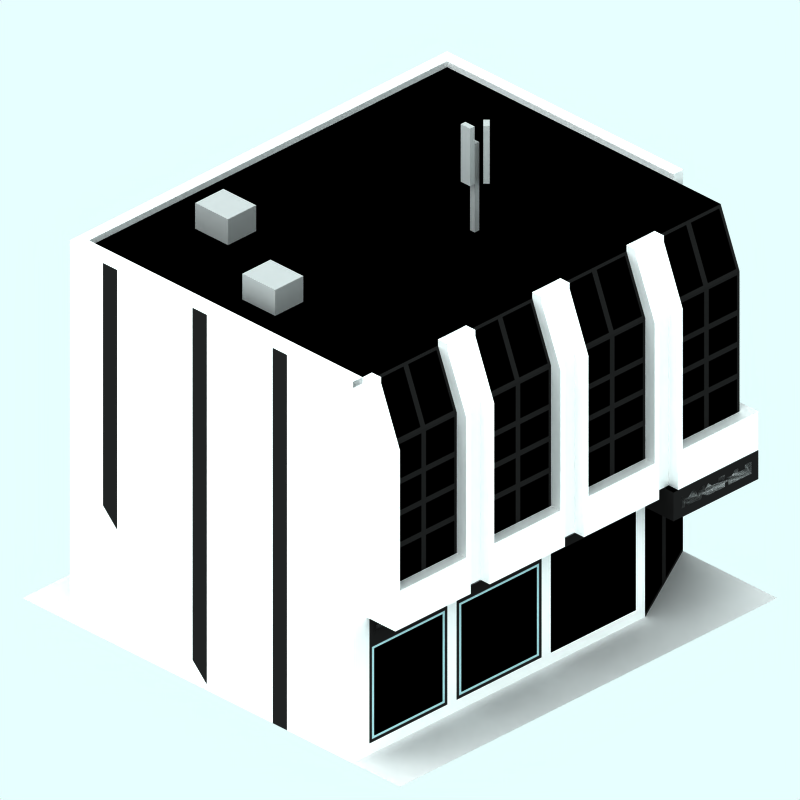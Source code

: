 # Source: 80-shop-offices-snow.blend  (saved by Blender 2.48.1; exported with 4.5.12 LTS)
import bpy
from mathutils import Matrix  # noqa: F401  (used for matrix-valued properties, if any)

bpy.ops.wm.read_factory_settings(use_empty=True)
scene = bpy.context.scene
scene.name = 'Scene'

# ---- collections
col_collection_1 = bpy.data.collections.new('Collection 1'); scene.collection.children.link(col_collection_1)
col_collection_2 = bpy.data.collections.new('Collection 2'); scene.collection.children.link(col_collection_2)
col_collection_2.hide_render = True
col_collection_2.hide_viewport = True
col_collection_3 = bpy.data.collections.new('Collection 3'); scene.collection.children.link(col_collection_3)
col_collection_4 = bpy.data.collections.new('Collection 4'); scene.collection.children.link(col_collection_4)
col_collection_4.hide_render = True
col_collection_4.hide_viewport = True

# ---- materials (node trees are filled in below, after node groups)
mat_frame = bpy.data.materials.new('Frame')
mat_frame.alpha_threshold = 0.0
mat_frame.preview_render_type = 'CUBE'
mat_frame.diffuse_color = (0.1, 0.09901, 0.09901, 1.0)
mat_frame.specular_color = (1.0, 0.9999, 0.9999)
mat_frame.roughness = 0.5
mat_frame.line_color = (0.0, 0.0, 0.0, 1.0)
mat_maincolour1 = bpy.data.materials.new('MainColour1')
mat_maincolour1.alpha_threshold = 0.0
mat_maincolour1.preview_render_type = 'CUBE'
mat_maincolour1.diffuse_color = (0.6, 0.5999, 0.5999, 1.0)
mat_maincolour1.specular_color = (1.0, 0.9999, 0.9999)
mat_maincolour1.roughness = 0.5
mat_maincolour1.line_color = (0.0, 0.0, 0.0, 1.0)
mat_interior = bpy.data.materials.new('Interior')
mat_interior.alpha_threshold = 0.0
mat_interior.preview_render_type = 'CUBE'
mat_interior.diffuse_color = (0.0001, 9.999e-05, 9.999e-05, 1.0)
mat_interior.specular_color = (1.0, 0.9999, 0.9999)
mat_interior.roughness = 0.5
mat_interior.line_color = (0.0, 0.0, 0.0, 1.0)
mat_blue_flower = bpy.data.materials.new('Blue-Flower')
mat_blue_flower.alpha_threshold = 0.0
mat_blue_flower.preview_render_type = 'FLAT'
mat_blue_flower.diffuse_color = (0.7974, 0.7974, 0.7974, 1.0)
mat_blue_flower.roughness = 0.5
mat_blue_flower.line_color = (0.0, 0.0, 0.0, 1.0)
mat_windowframe = bpy.data.materials.new('WindowFrame')
mat_windowframe.alpha_threshold = 0.0
mat_windowframe.preview_render_type = 'CUBE'
mat_windowframe.diffuse_color = (0.602, 0.7505, 0.768, 1.0)
mat_windowframe.specular_color = (1.0, 0.9999, 0.9999)
mat_windowframe.roughness = 0.5
mat_windowframe.line_color = (0.0, 0.0, 0.0, 1.0)
mat_feltroof = bpy.data.materials.new('FeltRoof')
mat_feltroof.alpha_threshold = 0.0
mat_feltroof.preview_render_type = 'FLAT'
mat_feltroof.diffuse_color = (0.0001, 9.999e-05, 9.999e-05, 1.0)
mat_feltroof.specular_color = (0.3765, 0.37, 0.37)
mat_feltroof.roughness = 0.5
mat_feltroof.line_color = (0.0, 0.0, 0.0, 1.0)
mat_pavement = bpy.data.materials.new('Pavement')
mat_pavement.alpha_threshold = 0.0
mat_pavement.preview_render_type = 'CUBE'
mat_pavement.diffuse_color = (0.8111, 0.8031, 0.8031, 1.0)
mat_pavement.specular_color = (1.0, 0.9999, 0.9999)
mat_pavement.roughness = 0.5
mat_pavement.line_color = (0.0, 0.0, 0.0, 1.0)
mat_brick = bpy.data.materials.new('Brick')
mat_brick.alpha_threshold = 0.0
mat_brick.preview_render_type = 'CUBE'
mat_brick.diffuse_color = (0.9216, 0.9215, 0.9215, 1.0)
mat_brick.specular_color = (1.0, 0.9999, 0.9999)
mat_brick.roughness = 0.5
mat_brick.line_color = (0.0, 0.0, 0.0, 1.0)
mat_brick_001 = bpy.data.materials.new('Brick.001')
mat_brick_001.alpha_threshold = 0.0
mat_brick_001.preview_render_type = 'CUBE'
mat_brick_001.diffuse_color = (0.9216, 0.9215, 0.9215, 1.0)
mat_brick_001.specular_color = (1.0, 0.9999, 0.9999)
mat_brick_001.roughness = 0.5
mat_brick_001.line_color = (0.0, 0.0, 0.0, 1.0)
mat_transparent = bpy.data.materials.new('Transparent')
mat_transparent.alpha_threshold = 0.0
mat_transparent.preview_render_type = 'FLAT'
mat_transparent.roughness = 0.5

# ---- material node trees

# ---- world
world_world = bpy.data.worlds.new('World'); scene.world = world_world
world_world.color = (0.9059, 1.0, 1.0)
world_world.use_sun_shadow = False
world_world.sun_shadow_jitter_overblur = 0.0
world_world.cycles.sampling_method = 'MANUAL'
world_world.cycles.sample_map_resolution = 256

# ---- cameras
cam_camera_001 = bpy.data.cameras.new('Camera.001')
cam_camera_001.type = 'ORTHO'
cam_camera_001.passepartout_alpha = 0.2
cam_camera_001.clip_end = 100.0
cam_camera_001.lens = 35.0
cam_camera_001.ortho_scale = 12.0
cam_camera_001.display_size = 5.91
cam_camera_001.show_passepartout = False
cam_camera_001.show_safe_areas = True
cam_camera_001.dof.focus_distance = 0.0
cam_camera_001.dof.aperture_fstop = 128.0

# ---- lights
light_lamp = bpy.data.lights.new('Lamp', 'SUN')
light_lamp.transmission_factor = 0.0
light_lamp.angle = 1.571
light_lamp.energy = 0.025
light_lamp.shadow_buffer_clip_start = 0.5
light_lamp.shadow_soft_size = 1.0
light_lamp.shadow_cascade_max_distance = 1000.0
light_lamp.cycles.use_multiple_importance_sampling = False

# ---- meshes
me_plane_068 = bpy.data.meshes.new('Plane.068')
me_plane_068.from_pydata([(-2.0, 6.5, 4.0), (-2.0, -2.384e-07, 4.0), (-2.3, -1.192e-07, 4.0), (-2.3, 6.5, 4.0)], [], [(0, 3, 2, 1)])
me_plane_068.materials.append(mat_frame)
me_plane_068.use_remesh_preserve_volume = False
me_plane_068.use_remesh_preserve_attributes = False
me_plane_068.use_mirror_vertex_groups = False
me_plane_068.update()
me_plane_067 = bpy.data.meshes.new('Plane.067')
me_plane_067.from_pydata([(-0.1, 6.5, 4.0), (-0.1, -2.384e-07, 4.0), (-0.4, -1.192e-07, 4.0), (-0.4, 6.5, 4.0)], [], [(0, 3, 2, 1)])
me_plane_067.materials.append(mat_frame)
me_plane_067.use_remesh_preserve_volume = False
me_plane_067.use_remesh_preserve_attributes = False
me_plane_067.use_mirror_vertex_groups = False
me_plane_067.update()
me_cube_004 = bpy.data.meshes.new('Cube.004')
me_cube_004.from_pydata([(-1.7, 6.95, -2.05), (-1.7, 6.45, -2.05), (-2.3, 6.45, -2.05), (-2.3, 6.95, -2.05), (-1.7, 6.95, -1.35), (-1.7, 6.45, -1.35), (-2.3, 6.45, -1.35), (-2.3, 6.95, -1.35)], [], [(0, 1, 2, 3), (4, 7, 6, 5), (0, 4, 5, 1), (1, 5, 6, 2), (2, 6, 7, 3), (4, 0, 3, 7)])
me_cube_004.materials.append(mat_maincolour1)
me_cube_004.use_remesh_preserve_volume = False
me_cube_004.use_remesh_preserve_attributes = False
me_cube_004.use_mirror_vertex_groups = False
me_cube_004.update()
me_cube_003 = bpy.data.meshes.new('Cube.003')
me_cube_003.from_pydata([(-2.7, 6.95, -0.05), (-2.7, 6.45, -0.05), (-3.3, 6.45, -0.05), (-3.3, 6.95, -0.05), (-2.7, 6.95, 0.65), (-2.7, 6.45, 0.65), (-3.3, 6.45, 0.65), (-3.3, 6.95, 0.65)], [], [(0, 1, 2, 3), (4, 7, 6, 5), (0, 4, 5, 1), (1, 5, 6, 2), (2, 6, 7, 3), (4, 0, 3, 7)])
me_cube_003.materials.append(mat_maincolour1)
me_cube_003.use_remesh_preserve_volume = False
me_cube_003.use_remesh_preserve_attributes = False
me_cube_003.use_mirror_vertex_groups = False
me_cube_003.update()
me_plane_066 = bpy.data.meshes.new('Plane.066')
me_plane_066.from_pydata([(2.101, 1.502, 3.001), (2.101, 0.00184, 3.001), (1.101, 0.00184, 3.001), (1.101, 1.502, 3.001)], [], [(0, 3, 2, 1)])
me_plane_066.materials.append(mat_frame)
me_plane_066.use_remesh_preserve_volume = False
me_plane_066.use_remesh_preserve_attributes = False
me_plane_066.use_mirror_vertex_groups = False
me_plane_066.update()
me_plane_065 = bpy.data.meshes.new('Plane.065')
me_plane_065.from_pydata([(3.201, 1.502, 3.001), (3.201, 0.00184, 3.001), (2.201, 0.00184, 3.001), (2.201, 1.502, 3.001)], [], [(0, 3, 2, 1)])
me_plane_065.materials.append(mat_frame)
me_plane_065.use_remesh_preserve_volume = False
me_plane_065.use_remesh_preserve_attributes = False
me_plane_065.use_mirror_vertex_groups = False
me_plane_065.update()
me_plane_064 = bpy.data.meshes.new('Plane.064')
me_plane_064.from_pydata([(-2.499, 1.502, 3.001), (-2.499, 0.00184, 3.001), (-3.499, 0.00184, 3.001), (-3.499, 1.502, 3.001)], [], [(0, 3, 2, 1)])
me_plane_064.materials.append(mat_frame)
me_plane_064.use_remesh_preserve_volume = False
me_plane_064.use_remesh_preserve_attributes = False
me_plane_064.use_mirror_vertex_groups = False
me_plane_064.update()
me_plane_063 = bpy.data.meshes.new('Plane.063')
me_plane_063.from_pydata([(3.6, 3.7, -3.0), (2.9, 3.7, -3.0), (3.55, 3.65, -3.0), (2.95, 3.65, -3.0), (3.6, 3.0, -3.0), (3.55, 3.05, -3.0), (2.95, 3.05, -3.0), (2.25, 3.05, -3.0), (2.2, 3.0, -3.0), (2.25, 3.65, -3.0), (2.2, 3.7, -3.0), (2.85, 3.05, -3.0), (2.9, 3.0, -3.0), (2.85, 3.65, -3.0), (2.85, 5.45, -3.0), (2.85, 4.85, -3.0), (2.25, 5.45, -3.0), (2.2, 4.8, -3.0), (2.25, 4.85, -3.0), (2.95, 4.85, -3.0), (3.55, 4.85, -3.0), (3.6, 4.8, -3.0), (2.95, 5.45, -3.0), (3.55, 5.45, -3.0), (2.9, 5.5, -3.0), (3.6, 5.5, -3.0), (2.9, 4.8, -3.0), (3.55, 4.75, -3.0), (2.95, 4.75, -3.0), (3.55, 4.3, -3.0), (2.95, 4.3, -3.0), (2.25, 4.3, -3.0), (2.25, 4.75, -3.0), (2.85, 4.3, -3.0), (2.85, 4.75, -3.0), (2.85, 4.2, -3.0), (2.85, 3.75, -3.0), (2.2, 4.25, -3.0), (2.25, 4.2, -3.0), (2.25, 3.75, -3.0), (2.95, 3.75, -3.0), (3.55, 3.75, -3.0), (2.95, 4.2, -3.0), (3.55, 4.2, -3.0), (2.9, 4.25, -3.0), (3.6, 4.25, -3.0), (3.6, 6.5, -3.0), (2.9, 6.5, -3.0), (3.55, 6.45, -3.0), (2.95, 6.45, -3.0), (3.55, 5.55, -3.0), (2.95, 5.55, -3.0), (2.25, 5.55, -3.0), (2.2, 5.5, -3.0), (2.25, 6.45, -3.0), (2.2, 6.5, -3.0), (2.85, 5.55, -3.0), (2.85, 6.45, -3.0)], [], [(0, 1, 3, 2), (4, 0, 2, 5), (5, 6, 12, 4), (1, 12, 6, 3), (9, 10, 8, 7), (1, 13, 11, 12), (9, 13, 1, 10), (7, 8, 12, 11), (18, 17, 26, 15), (16, 14, 24, 53), (24, 14, 15, 26), (16, 53, 17, 18), (24, 26, 19, 22), (20, 19, 26, 21), (23, 20, 21, 25), (25, 24, 22, 23), (21, 26, 28, 27), (27, 29, 45, 21), (29, 30, 44, 45), (26, 44, 30, 28), (32, 17, 37, 31), (26, 34, 33, 44), (32, 34, 26, 17), (31, 37, 44, 33), (39, 10, 1, 36), (38, 35, 44, 37), (44, 35, 36, 1), (38, 37, 10, 39), (44, 1, 40, 42), (1, 0, 41, 40), (0, 45, 43, 41), (45, 44, 42, 43), (46, 47, 49, 48), (48, 50, 25, 46), (50, 51, 24, 25), (47, 24, 51, 49), (54, 55, 53, 52), (47, 57, 56, 24), (54, 57, 47, 55), (52, 53, 24, 56), (9, 7, 11, 13), (38, 39, 36, 35), (32, 31, 33, 34), (16, 18, 15, 14), (54, 52, 56, 57), (2, 3, 6, 5), (43, 42, 40, 41), (27, 28, 30, 29), (23, 22, 19, 20), (48, 49, 51, 50)])
me_plane_063.polygons.foreach_set('material_index', [1, 1, 1, 1, 1, 1, 1, 1, 1, 1, 1, 1, 1, 1, 1, 1, 1, 1, 1, 1, 1, 1, 1, 1, 1, 1, 1, 1, 1, 1, 1, 1, 1, 1, 1, 1, 1, 1, 1, 1, 0, 0, 0, 0, 0, 0, 0, 0, 0, 0])
me_plane_063.materials.append(mat_interior)
me_plane_063.materials.append(mat_frame)
me_plane_063.use_remesh_preserve_volume = False
me_plane_063.use_remesh_preserve_attributes = False
me_plane_063.use_mirror_vertex_groups = False
me_plane_063.update()
me_plane_062 = bpy.data.meshes.new('Plane.062')
me_plane_062.from_pydata([(1.6, 3.7, -3.0), (0.9, 3.7, -3.0), (1.55, 3.65, -3.0), (0.95, 3.65, -3.0), (1.6, 3.0, -3.0), (1.55, 3.05, -3.0), (0.95, 3.05, -3.0), (0.25, 3.05, -3.0), (0.2, 3.0, -3.0), (0.25, 3.65, -3.0), (0.2, 3.7, -3.0), (0.85, 3.05, -3.0), (0.9, 3.0, -3.0), (0.85, 3.65, -3.0), (0.85, 5.45, -3.0), (0.85, 4.85, -3.0), (0.25, 5.45, -3.0), (0.2, 4.8, -3.0), (0.25, 4.85, -3.0), (0.95, 4.85, -3.0), (1.55, 4.85, -3.0), (1.6, 4.8, -3.0), (0.95, 5.45, -3.0), (1.55, 5.45, -3.0), (0.9, 5.5, -3.0), (1.6, 5.5, -3.0), (0.9, 4.8, -3.0), (1.55, 4.75, -3.0), (0.95, 4.75, -3.0), (1.55, 4.3, -3.0), (0.95, 4.3, -3.0), (0.25, 4.3, -3.0), (0.25, 4.75, -3.0), (0.85, 4.3, -3.0), (0.85, 4.75, -3.0), (0.85, 4.2, -3.0), (0.85, 3.75, -3.0), (0.2, 4.25, -3.0), (0.25, 4.2, -3.0), (0.25, 3.75, -3.0), (0.95, 3.75, -3.0), (1.55, 3.75, -3.0), (0.95, 4.2, -3.0), (1.55, 4.2, -3.0), (0.9, 4.25, -3.0), (1.6, 4.25, -3.0), (1.6, 6.5, -3.0), (0.9, 6.5, -3.0), (1.55, 6.45, -3.0), (0.95, 6.45, -3.0), (1.55, 5.55, -3.0), (0.95, 5.55, -3.0), (0.25, 5.55, -3.0), (0.2, 5.5, -3.0), (0.25, 6.45, -3.0), (0.2, 6.5, -3.0), (0.85, 5.55, -3.0), (0.85, 6.45, -3.0)], [], [(0, 1, 3, 2), (4, 0, 2, 5), (5, 6, 12, 4), (1, 12, 6, 3), (9, 10, 8, 7), (1, 13, 11, 12), (9, 13, 1, 10), (7, 8, 12, 11), (18, 17, 26, 15), (16, 14, 24, 53), (24, 14, 15, 26), (16, 53, 17, 18), (24, 26, 19, 22), (20, 19, 26, 21), (23, 20, 21, 25), (25, 24, 22, 23), (21, 26, 28, 27), (27, 29, 45, 21), (29, 30, 44, 45), (26, 44, 30, 28), (32, 17, 37, 31), (26, 34, 33, 44), (32, 34, 26, 17), (31, 37, 44, 33), (39, 10, 1, 36), (38, 35, 44, 37), (44, 35, 36, 1), (38, 37, 10, 39), (44, 1, 40, 42), (1, 0, 41, 40), (0, 45, 43, 41), (45, 44, 42, 43), (46, 47, 49, 48), (48, 50, 25, 46), (50, 51, 24, 25), (47, 24, 51, 49), (54, 55, 53, 52), (47, 57, 56, 24), (54, 57, 47, 55), (52, 53, 24, 56), (9, 7, 11, 13), (38, 39, 36, 35), (32, 31, 33, 34), (16, 18, 15, 14), (54, 52, 56, 57), (2, 3, 6, 5), (43, 42, 40, 41), (27, 28, 30, 29), (23, 22, 19, 20), (48, 49, 51, 50)])
me_plane_062.polygons.foreach_set('material_index', [1, 1, 1, 1, 1, 1, 1, 1, 1, 1, 1, 1, 1, 1, 1, 1, 1, 1, 1, 1, 1, 1, 1, 1, 1, 1, 1, 1, 1, 1, 1, 1, 1, 1, 1, 1, 1, 1, 1, 1, 0, 0, 0, 0, 0, 0, 0, 0, 0, 0])
me_plane_062.materials.append(mat_interior)
me_plane_062.materials.append(mat_frame)
me_plane_062.use_remesh_preserve_volume = False
me_plane_062.use_remesh_preserve_attributes = False
me_plane_062.use_mirror_vertex_groups = False
me_plane_062.update()
me_plane_061 = bpy.data.meshes.new('Plane.061')
me_plane_061.from_pydata([(-2.4, 3.7, -3.0), (-3.1, 3.7, -3.0), (-2.45, 3.65, -3.0), (-3.05, 3.65, -3.0), (-2.4, 3.0, -3.0), (-2.45, 3.05, -3.0), (-3.05, 3.05, -3.0), (-3.75, 3.05, -3.0), (-3.8, 3.0, -3.0), (-3.75, 3.65, -3.0), (-3.8, 3.7, -3.0), (-3.15, 3.05, -3.0), (-3.1, 3.0, -3.0), (-3.15, 3.65, -3.0), (-3.15, 5.45, -3.0), (-3.15, 4.85, -3.0), (-3.75, 5.45, -3.0), (-3.8, 4.8, -3.0), (-3.75, 4.85, -3.0), (-3.05, 4.85, -3.0), (-2.45, 4.85, -3.0), (-2.4, 4.8, -3.0), (-3.05, 5.45, -3.0), (-2.45, 5.45, -3.0), (-3.1, 5.5, -3.0), (-2.4, 5.5, -3.0), (-3.1, 4.8, -3.0), (-2.45, 4.75, -3.0), (-3.05, 4.75, -3.0), (-2.45, 4.3, -3.0), (-3.05, 4.3, -3.0), (-3.75, 4.3, -3.0), (-3.75, 4.75, -3.0), (-3.15, 4.3, -3.0), (-3.15, 4.75, -3.0), (-3.15, 4.2, -3.0), (-3.15, 3.75, -3.0), (-3.8, 4.25, -3.0), (-3.75, 4.2, -3.0), (-3.75, 3.75, -3.0), (-3.05, 3.75, -3.0), (-2.45, 3.75, -3.0), (-3.05, 4.2, -3.0), (-2.45, 4.2, -3.0), (-3.1, 4.25, -3.0), (-2.4, 4.25, -3.0), (-2.4, 6.5, -3.0), (-3.1, 6.5, -3.0), (-2.45, 6.45, -3.0), (-3.05, 6.45, -3.0), (-2.45, 5.55, -3.0), (-3.05, 5.55, -3.0), (-3.75, 5.55, -3.0), (-3.8, 5.5, -3.0), (-3.75, 6.45, -3.0), (-3.8, 6.5, -3.0), (-3.15, 5.55, -3.0), (-3.15, 6.45, -3.0)], [], [(0, 1, 3, 2), (4, 0, 2, 5), (5, 6, 12, 4), (1, 12, 6, 3), (9, 10, 8, 7), (1, 13, 11, 12), (9, 13, 1, 10), (7, 8, 12, 11), (18, 17, 26, 15), (16, 14, 24, 53), (24, 14, 15, 26), (16, 53, 17, 18), (24, 26, 19, 22), (20, 19, 26, 21), (23, 20, 21, 25), (25, 24, 22, 23), (21, 26, 28, 27), (27, 29, 45, 21), (29, 30, 44, 45), (26, 44, 30, 28), (32, 17, 37, 31), (26, 34, 33, 44), (32, 34, 26, 17), (31, 37, 44, 33), (39, 10, 1, 36), (38, 35, 44, 37), (44, 35, 36, 1), (38, 37, 10, 39), (44, 1, 40, 42), (1, 0, 41, 40), (0, 45, 43, 41), (45, 44, 42, 43), (46, 47, 49, 48), (48, 50, 25, 46), (50, 51, 24, 25), (47, 24, 51, 49), (54, 55, 53, 52), (47, 57, 56, 24), (54, 57, 47, 55), (52, 53, 24, 56), (9, 7, 11, 13), (38, 39, 36, 35), (32, 31, 33, 34), (16, 18, 15, 14), (54, 52, 56, 57), (2, 3, 6, 5), (43, 42, 40, 41), (27, 28, 30, 29), (23, 22, 19, 20), (48, 49, 51, 50)])
me_plane_061.polygons.foreach_set('material_index', [1, 1, 1, 1, 1, 1, 1, 1, 1, 1, 1, 1, 1, 1, 1, 1, 1, 1, 1, 1, 1, 1, 1, 1, 1, 1, 1, 1, 1, 1, 1, 1, 1, 1, 1, 1, 1, 1, 1, 1, 0, 0, 0, 0, 0, 0, 0, 0, 0, 0])
me_plane_061.materials.append(mat_interior)
me_plane_061.materials.append(mat_frame)
me_plane_061.use_remesh_preserve_volume = False
me_plane_061.use_remesh_preserve_attributes = False
me_plane_061.use_mirror_vertex_groups = False
me_plane_061.update()
me_plane_060 = bpy.data.meshes.new('Plane.060')
me_plane_060.from_pydata([(-0.4, 3.7, -3.0), (-1.1, 3.7, -3.0), (-0.45, 3.65, -3.0), (-1.05, 3.65, -3.0), (-0.4, 3.0, -3.0), (-0.45, 3.05, -3.0), (-1.05, 3.05, -3.0), (-1.75, 3.05, -3.0), (-1.8, 3.0, -3.0), (-1.75, 3.65, -3.0), (-1.8, 3.7, -3.0), (-1.15, 3.05, -3.0), (-1.1, 3.0, -3.0), (-1.15, 3.65, -3.0), (-1.15, 5.45, -3.0), (-1.15, 4.85, -3.0), (-1.75, 5.45, -3.0), (-1.8, 4.8, -3.0), (-1.75, 4.85, -3.0), (-1.05, 4.85, -3.0), (-0.45, 4.85, -3.0), (-0.4, 4.8, -3.0), (-1.05, 5.45, -3.0), (-0.45, 5.45, -3.0), (-1.1, 5.5, -3.0), (-0.4, 5.5, -3.0), (-1.1, 4.8, -3.0), (-0.45, 4.75, -3.0), (-1.05, 4.75, -3.0), (-0.45, 4.3, -3.0), (-1.05, 4.3, -3.0), (-1.75, 4.3, -3.0), (-1.75, 4.75, -3.0), (-1.15, 4.3, -3.0), (-1.15, 4.75, -3.0), (-1.15, 4.2, -3.0), (-1.15, 3.75, -3.0), (-1.8, 4.25, -3.0), (-1.75, 4.2, -3.0), (-1.75, 3.75, -3.0), (-1.05, 3.75, -3.0), (-0.45, 3.75, -3.0), (-1.05, 4.2, -3.0), (-0.45, 4.2, -3.0), (-1.1, 4.25, -3.0), (-0.4, 4.25, -3.0), (-0.4, 6.5, -3.0), (-1.1, 6.5, -3.0), (-0.45, 6.45, -3.0), (-1.05, 6.45, -3.0), (-0.45, 5.55, -3.0), (-1.05, 5.55, -3.0), (-1.75, 5.55, -3.0), (-1.8, 5.5, -3.0), (-1.75, 6.45, -3.0), (-1.8, 6.5, -3.0), (-1.15, 5.55, -3.0), (-1.15, 6.45, -3.0)], [], [(0, 1, 3, 2), (4, 0, 2, 5), (5, 6, 12, 4), (1, 12, 6, 3), (9, 10, 8, 7), (1, 13, 11, 12), (9, 13, 1, 10), (7, 8, 12, 11), (18, 17, 26, 15), (16, 14, 24, 53), (24, 14, 15, 26), (16, 53, 17, 18), (24, 26, 19, 22), (20, 19, 26, 21), (23, 20, 21, 25), (25, 24, 22, 23), (21, 26, 28, 27), (27, 29, 45, 21), (29, 30, 44, 45), (26, 44, 30, 28), (32, 17, 37, 31), (26, 34, 33, 44), (32, 34, 26, 17), (31, 37, 44, 33), (39, 10, 1, 36), (38, 35, 44, 37), (44, 35, 36, 1), (38, 37, 10, 39), (44, 1, 40, 42), (1, 0, 41, 40), (0, 45, 43, 41), (45, 44, 42, 43), (46, 47, 49, 48), (48, 50, 25, 46), (50, 51, 24, 25), (47, 24, 51, 49), (54, 55, 53, 52), (47, 57, 56, 24), (54, 57, 47, 55), (52, 53, 24, 56), (9, 7, 11, 13), (38, 39, 36, 35), (32, 31, 33, 34), (16, 18, 15, 14), (54, 52, 56, 57), (2, 3, 6, 5), (43, 42, 40, 41), (27, 28, 30, 29), (23, 22, 19, 20), (48, 49, 51, 50)])
me_plane_060.polygons.foreach_set('material_index', [1, 1, 1, 1, 1, 1, 1, 1, 1, 1, 1, 1, 1, 1, 1, 1, 1, 1, 1, 1, 1, 1, 1, 1, 1, 1, 1, 1, 1, 1, 1, 1, 1, 1, 1, 1, 1, 1, 1, 1, 0, 0, 0, 0, 0, 0, 0, 0, 0, 0])
me_plane_060.materials.append(mat_interior)
me_plane_060.materials.append(mat_frame)
me_plane_060.use_remesh_preserve_volume = False
me_plane_060.use_remesh_preserve_attributes = False
me_plane_060.use_mirror_vertex_groups = False
me_plane_060.update()
me_plane_059 = bpy.data.meshes.new('Plane.059')
me_plane_059.from_pydata([(-2.075, 2.051, -4.0), (-2.075, 2.263, -4.0), (-2.146, 2.192, -4.0), (-2.217, 2.192, -4.0), (-2.287, 2.263, -4.0), (-2.358, 2.263, -4.0), (-2.428, 2.122, -4.0), (-2.428, 2.192, -4.0), (-2.499, 2.263, -4.0), (-2.57, 2.263, -4.0), (-2.57, 2.192, -4.0), (-2.64, 2.263, -4.0), (-2.711, 2.192, -4.0), (-2.852, 2.192, -4.0), (-2.852, 2.263, -4.0), (-2.993, 2.263, -4.0), (-2.993, 2.192, -4.0), (-3.134, 2.192, -4.0), (-3.205, 2.263, -4.0), (-3.276, 2.263, -4.0), (-3.276, 2.192, -4.0), (-3.417, 2.192, -4.0), (-3.417, 2.263, -4.0), (-3.558, 2.263, -4.0), (-3.558, 2.051, -4.0), (-3.064, 2.051, -4.0), (-3.064, 2.122, -4.0), (-2.993, 2.122, -4.0), (-2.993, 2.051, -4.0), (-2.64, 2.051, -4.0), (-2.499, 2.122, -4.0), (-2.499, 2.051, -4.0), (-2.217, 2.051, -4.0), (-2.146, 2.122, -4.0), (-2.146, 2.051, -4.0)], [], [(22, 23, 24), (21, 22, 24), (18, 19, 20), (17, 18, 20), (14, 15, 16), (13, 14, 16), (10, 11, 12), (8, 9, 10), (7, 8, 10), (4, 5, 6), (3, 4, 6), (0, 1, 2), (20, 21, 24), (17, 20, 24), (16, 17, 24), (13, 16, 24), (12, 13, 24), (10, 12, 24), (26, 10, 24), (7, 10, 26), (6, 7, 26), (2, 3, 6), (33, 2, 6), (0, 2, 33), (33, 6, 26), (25, 26, 24), (33, 26, 27), (30, 27, 28), (33, 27, 30), (29, 30, 28), (33, 30, 31), (32, 33, 31), (0, 33, 34)])
me_plane_059.materials.append(mat_blue_flower)
me_plane_059.use_remesh_preserve_volume = False
me_plane_059.use_remesh_preserve_attributes = False
me_plane_059.use_mirror_vertex_groups = False
me_plane_059.update()
me_plane_058 = bpy.data.meshes.new('Plane.058')
me_plane_058.from_pydata([(-2.375, 2.051, 3.6), (-2.375, 2.263, 3.6), (-2.446, 2.192, 3.6), (-2.517, 2.192, 3.6), (-2.587, 2.263, 3.6), (-2.658, 2.263, 3.6), (-2.728, 2.122, 3.6), (-2.728, 2.192, 3.6), (-2.799, 2.263, 3.6), (-2.87, 2.263, 3.6), (-2.87, 2.192, 3.6), (-2.94, 2.263, 3.6), (-3.011, 2.192, 3.6), (-3.152, 2.192, 3.6), (-3.152, 2.263, 3.6), (-3.293, 2.263, 3.6), (-3.293, 2.192, 3.6), (-3.435, 2.192, 3.6), (-3.505, 2.263, 3.6), (-3.576, 2.263, 3.6), (-3.576, 2.192, 3.6), (-3.717, 2.192, 3.6), (-3.717, 2.263, 3.6), (-3.858, 2.263, 3.6), (-3.858, 2.051, 3.6), (-3.364, 2.051, 3.6), (-3.364, 2.122, 3.6), (-3.293, 2.122, 3.6), (-3.293, 2.051, 3.6), (-2.94, 2.051, 3.6), (-2.799, 2.122, 3.6), (-2.799, 2.051, 3.6), (-2.517, 2.051, 3.6), (-2.446, 2.122, 3.6), (-2.446, 2.051, 3.6)], [], [(22, 23, 24), (21, 22, 24), (18, 19, 20), (17, 18, 20), (14, 15, 16), (13, 14, 16), (10, 11, 12), (8, 9, 10), (7, 8, 10), (4, 5, 6), (3, 4, 6), (0, 1, 2), (20, 21, 24), (17, 20, 24), (16, 17, 24), (13, 16, 24), (12, 13, 24), (10, 12, 24), (26, 10, 24), (7, 10, 26), (6, 7, 26), (2, 3, 6), (33, 2, 6), (0, 2, 33), (33, 6, 26), (25, 26, 24), (33, 26, 27), (30, 27, 28), (33, 27, 30), (29, 30, 28), (33, 30, 31), (32, 33, 31), (0, 33, 34)])
me_plane_058.materials.append(mat_blue_flower)
me_plane_058.use_remesh_preserve_volume = False
me_plane_058.use_remesh_preserve_attributes = False
me_plane_058.use_mirror_vertex_groups = False
me_plane_058.update()
me_plane_057 = bpy.data.meshes.new('Plane.057')
me_plane_057.from_pydata([(-2.2, 1.9, 3.6), (-4.0, 1.9, 3.6), (-2.2, 2.4, 3.6), (-4.0, 2.4, 3.6), (-2.2, 1.9, 3.0), (-2.2, 2.4, 3.0), (-4.0, 1.9, 2.0), (-4.0, 2.4, 2.0)], [], [(1, 0, 2, 3), (2, 0, 4, 5), (1, 3, 7, 6)])
me_plane_057.materials.append(mat_frame)
me_plane_057.use_remesh_preserve_volume = False
me_plane_057.use_remesh_preserve_attributes = False
me_plane_057.use_mirror_vertex_groups = False
me_plane_057.update()
me_plane_031 = bpy.data.meshes.new('Plane.031')
me_plane_031.from_pydata([(-2.0, 3.7, -3.8), (-2.7, 3.7, -3.8), (-2.05, 3.65, -3.8), (-2.65, 3.65, -3.8), (-2.0, 3.0, -3.8), (-2.05, 3.05, -3.8), (-2.65, 3.05, -3.8), (-3.35, 3.05, -3.8), (-3.4, 3.0, -3.8), (-3.35, 3.65, -3.8), (-3.4, 3.7, -3.8), (-2.75, 3.05, -3.8), (-2.7, 3.0, -3.8), (-2.75, 3.65, -3.8), (-2.75, 5.45, -3.8), (-2.75, 4.85, -3.8), (-3.35, 5.45, -3.8), (-3.4, 4.8, -3.8), (-3.35, 4.85, -3.8), (-2.65, 4.85, -3.8), (-2.05, 4.85, -3.8), (-2.0, 4.8, -3.8), (-2.65, 5.45, -3.8), (-2.05, 5.45, -3.8), (-2.7, 5.5, -3.8), (-2.0, 5.5, -3.8), (-2.7, 4.8, -3.8), (-2.05, 4.75, -3.8), (-2.65, 4.75, -3.8), (-2.05, 4.3, -3.8), (-2.65, 4.3, -3.8), (-3.35, 4.3, -3.8), (-3.35, 4.75, -3.8), (-2.75, 4.3, -3.8), (-2.75, 4.75, -3.8), (-2.75, 4.2, -3.8), (-2.75, 3.75, -3.8), (-3.4, 4.25, -3.8), (-3.35, 4.2, -3.8), (-3.35, 3.75, -3.8), (-2.65, 3.75, -3.8), (-2.05, 3.75, -3.8), (-2.65, 4.2, -3.8), (-2.05, 4.2, -3.8), (-2.7, 4.25, -3.8), (-2.0, 4.25, -3.8), (-2.0, 6.5, -3.8), (-2.7, 6.5, -3.8), (-2.05, 6.45, -3.8), (-2.65, 6.45, -3.8), (-2.05, 5.55, -3.8), (-2.65, 5.55, -3.8), (-3.33, 5.55, -3.8), (-3.4, 5.5, -3.8), (-2.97, 6.45, -3.8), (-3.0, 6.5, -3.8), (-2.75, 5.55, -3.8), (-2.75, 6.45, -3.8)], [], [(0, 1, 3, 2), (4, 0, 2, 5), (5, 6, 12, 4), (1, 12, 6, 3), (9, 10, 8, 7), (1, 13, 11, 12), (9, 13, 1, 10), (7, 8, 12, 11), (18, 17, 26, 15), (16, 14, 24, 53), (24, 14, 15, 26), (16, 53, 17, 18), (24, 26, 19, 22), (20, 19, 26, 21), (23, 20, 21, 25), (25, 24, 22, 23), (21, 26, 28, 27), (27, 29, 45, 21), (29, 30, 44, 45), (26, 44, 30, 28), (32, 17, 37, 31), (26, 34, 33, 44), (32, 34, 26, 17), (31, 37, 44, 33), (39, 10, 1, 36), (38, 35, 44, 37), (44, 35, 36, 1), (38, 37, 10, 39), (44, 1, 40, 42), (1, 0, 41, 40), (0, 45, 43, 41), (45, 44, 42, 43), (46, 47, 49, 48), (48, 50, 25, 46), (50, 51, 24, 25), (47, 24, 51, 49), (54, 55, 53, 52), (47, 57, 56, 24), (54, 57, 47, 55), (52, 53, 24, 56), (9, 7, 11, 13), (38, 39, 36, 35), (32, 31, 33, 34), (16, 18, 15, 14), (54, 52, 56, 57), (2, 3, 6, 5), (43, 42, 40, 41), (27, 28, 30, 29), (23, 22, 19, 20), (48, 49, 51, 50)])
me_plane_031.polygons.foreach_set('material_index', [1, 1, 1, 1, 1, 1, 1, 1, 1, 1, 1, 1, 1, 1, 1, 1, 1, 1, 1, 1, 1, 1, 1, 1, 1, 1, 1, 1, 1, 1, 1, 1, 1, 1, 1, 1, 1, 1, 1, 1, 0, 0, 0, 0, 0, 0, 0, 0, 0, 0])
me_plane_031.materials.append(mat_interior)
me_plane_031.materials.append(mat_frame)
me_plane_031.use_remesh_preserve_volume = False
me_plane_031.use_remesh_preserve_attributes = False
me_plane_031.use_mirror_vertex_groups = False
me_plane_031.update()
me_plane_029 = bpy.data.meshes.new('Plane.029')
me_plane_029.from_pydata([(-2.4, 3.7, 3.4), (-3.1, 3.7, 3.4), (-2.45, 3.65, 3.4), (-3.05, 3.65, 3.4), (-2.4, 3.0, 3.4), (-2.45, 3.05, 3.4), (-3.05, 3.05, 3.4), (-3.75, 3.05, 3.4), (-3.8, 3.0, 3.4), (-3.75, 3.65, 3.4), (-3.8, 3.7, 3.4), (-3.15, 3.05, 3.4), (-3.1, 3.0, 3.4), (-3.15, 3.65, 3.4), (-3.15, 5.45, 3.4), (-3.15, 4.85, 3.4), (-3.75, 5.45, 3.4), (-3.8, 4.8, 3.4), (-3.75, 4.85, 3.4), (-3.05, 4.85, 3.4), (-2.45, 4.85, 3.4), (-2.4, 4.8, 3.4), (-3.05, 5.45, 3.4), (-2.45, 5.45, 3.4), (-3.1, 5.5, 3.4), (-2.4, 5.5, 3.4), (-3.1, 4.8, 3.4), (-2.45, 4.75, 3.4), (-3.05, 4.75, 3.4), (-2.45, 4.3, 3.4), (-3.05, 4.3, 3.4), (-3.75, 4.3, 3.4), (-3.75, 4.75, 3.4), (-3.15, 4.3, 3.4), (-3.15, 4.75, 3.4), (-3.15, 4.2, 3.4), (-3.15, 3.75, 3.4), (-3.8, 4.25, 3.4), (-3.75, 4.2, 3.4), (-3.75, 3.75, 3.4), (-3.05, 3.75, 3.4), (-2.45, 3.75, 3.4), (-3.05, 4.2, 3.4), (-2.45, 4.2, 3.4), (-3.1, 4.25, 3.4), (-2.4, 4.25, 3.4), (-2.4, 6.5, 3.0), (-3.1, 6.5, 3.0), (-2.45, 6.45, 3.02), (-3.05, 6.45, 3.02), (-2.45, 5.55, 3.38), (-3.05, 5.55, 3.38), (-3.75, 5.55, 3.38), (-3.8, 5.5, 3.4), (-3.75, 6.45, 3.02), (-3.8, 6.5, 3.0), (-3.15, 5.55, 3.38), (-3.15, 6.45, 3.02)], [], [(0, 1, 3, 2), (4, 0, 2, 5), (5, 6, 12, 4), (1, 12, 6, 3), (9, 10, 8, 7), (1, 13, 11, 12), (9, 13, 1, 10), (7, 8, 12, 11), (18, 17, 26, 15), (16, 14, 24, 53), (24, 14, 15, 26), (16, 53, 17, 18), (24, 26, 19, 22), (20, 19, 26, 21), (23, 20, 21, 25), (25, 24, 22, 23), (21, 26, 28, 27), (27, 29, 45, 21), (29, 30, 44, 45), (26, 44, 30, 28), (32, 17, 37, 31), (26, 34, 33, 44), (32, 34, 26, 17), (31, 37, 44, 33), (39, 10, 1, 36), (38, 35, 44, 37), (44, 35, 36, 1), (38, 37, 10, 39), (44, 1, 40, 42), (1, 0, 41, 40), (0, 45, 43, 41), (45, 44, 42, 43), (46, 47, 49, 48), (48, 50, 25, 46), (50, 51, 24, 25), (47, 24, 51, 49), (54, 55, 53, 52), (47, 57, 56, 24), (54, 57, 47, 55), (52, 53, 24, 56), (9, 7, 11, 13), (38, 39, 36, 35), (32, 31, 33, 34), (16, 18, 15, 14), (54, 52, 56, 57), (2, 3, 6, 5), (43, 42, 40, 41), (27, 28, 30, 29), (23, 22, 19, 20), (48, 49, 51, 50)])
me_plane_029.polygons.foreach_set('material_index', [1, 1, 1, 1, 1, 1, 1, 1, 1, 1, 1, 1, 1, 1, 1, 1, 1, 1, 1, 1, 1, 1, 1, 1, 1, 1, 1, 1, 1, 1, 1, 1, 1, 1, 1, 1, 1, 1, 1, 1, 0, 0, 0, 0, 0, 0, 0, 0, 0, 0])
me_plane_029.materials.append(mat_interior)
me_plane_029.materials.append(mat_frame)
me_plane_029.use_remesh_preserve_volume = False
me_plane_029.use_remesh_preserve_attributes = False
me_plane_029.use_mirror_vertex_groups = False
me_plane_029.update()
me_cube = bpy.data.meshes.new('Cube')
me_cube.from_pydata([(0.8394, 8.383, 1.065), (0.8394, 7.383, 1.065), (0.7687, 7.383, 0.9939), (0.7687, 8.383, 0.9939), (0.698, 8.383, 1.206), (0.698, 7.383, 1.206), (0.6273, 7.383, 1.135), (0.6273, 8.383, 1.135), (0.5333, 8.383, 0.85), (0.5333, 7.383, 0.85), (0.4333, 7.383, 0.85), (0.4333, 8.383, 0.85), (0.5333, 8.383, 1.05), (0.5333, 7.383, 1.05), (0.4333, 7.383, 1.05), (0.4333, 8.383, 1.05), (0.6833, 8.033, 0.9), (0.6833, 6.433, 0.9), (0.5833, 6.433, 0.9), (0.5833, 8.033, 0.9), (0.6833, 8.033, 1.0), (0.6833, 6.433, 1.0), (0.5833, 6.433, 1.0), (0.5833, 8.033, 1.0)], [], [(0, 1, 2, 3), (4, 7, 6, 5), (0, 4, 5, 1), (1, 5, 6, 2), (2, 6, 7, 3), (4, 0, 3, 7), (8, 9, 10, 11), (12, 15, 14, 13), (8, 12, 13, 9), (9, 13, 14, 10), (10, 14, 15, 11), (12, 8, 11, 15), (16, 17, 18, 19), (20, 23, 22, 21), (16, 20, 21, 17), (17, 21, 22, 18), (18, 22, 23, 19), (20, 16, 19, 23)])
me_cube.materials.append(mat_maincolour1)
me_cube.use_remesh_preserve_volume = False
me_cube.use_remesh_preserve_attributes = False
me_cube.use_mirror_vertex_groups = False
me_cube.update()
me_plane_028 = bpy.data.meshes.new('Plane.028')
me_plane_028.from_pydata([(-0.4, 3.7, 3.4), (-1.1, 3.7, 3.4), (-0.45, 3.65, 3.4), (-1.05, 3.65, 3.4), (-0.4, 3.0, 3.4), (-0.45, 3.05, 3.4), (-1.05, 3.05, 3.4), (-1.75, 3.05, 3.4), (-1.8, 3.0, 3.4), (-1.75, 3.65, 3.4), (-1.8, 3.7, 3.4), (-1.15, 3.05, 3.4), (-1.1, 3.0, 3.4), (-1.15, 3.65, 3.4), (-1.15, 5.45, 3.4), (-1.15, 4.85, 3.4), (-1.75, 5.45, 3.4), (-1.8, 4.8, 3.4), (-1.75, 4.85, 3.4), (-1.05, 4.85, 3.4), (-0.45, 4.85, 3.4), (-0.4, 4.8, 3.4), (-1.05, 5.45, 3.4), (-0.45, 5.45, 3.4), (-1.1, 5.5, 3.4), (-0.4, 5.5, 3.4), (-1.1, 4.8, 3.4), (-0.45, 4.75, 3.4), (-1.05, 4.75, 3.4), (-0.45, 4.3, 3.4), (-1.05, 4.3, 3.4), (-1.75, 4.3, 3.4), (-1.75, 4.75, 3.4), (-1.15, 4.3, 3.4), (-1.15, 4.75, 3.4), (-1.15, 4.2, 3.4), (-1.15, 3.75, 3.4), (-1.8, 4.25, 3.4), (-1.75, 4.2, 3.4), (-1.75, 3.75, 3.4), (-1.05, 3.75, 3.4), (-0.45, 3.75, 3.4), (-1.05, 4.2, 3.4), (-0.45, 4.2, 3.4), (-1.1, 4.25, 3.4), (-0.4, 4.25, 3.4), (-0.4, 6.5, 3.0), (-1.1, 6.5, 3.0), (-0.45, 6.45, 3.02), (-1.05, 6.45, 3.02), (-0.45, 5.55, 3.38), (-1.05, 5.55, 3.38), (-1.75, 5.55, 3.38), (-1.8, 5.5, 3.4), (-1.75, 6.45, 3.02), (-1.8, 6.5, 3.0), (-1.15, 5.55, 3.38), (-1.15, 6.45, 3.02)], [], [(0, 1, 3, 2), (4, 0, 2, 5), (5, 6, 12, 4), (1, 12, 6, 3), (9, 10, 8, 7), (1, 13, 11, 12), (9, 13, 1, 10), (7, 8, 12, 11), (18, 17, 26, 15), (16, 14, 24, 53), (24, 14, 15, 26), (16, 53, 17, 18), (24, 26, 19, 22), (20, 19, 26, 21), (23, 20, 21, 25), (25, 24, 22, 23), (21, 26, 28, 27), (27, 29, 45, 21), (29, 30, 44, 45), (26, 44, 30, 28), (32, 17, 37, 31), (26, 34, 33, 44), (32, 34, 26, 17), (31, 37, 44, 33), (39, 10, 1, 36), (38, 35, 44, 37), (44, 35, 36, 1), (38, 37, 10, 39), (44, 1, 40, 42), (1, 0, 41, 40), (0, 45, 43, 41), (45, 44, 42, 43), (46, 47, 49, 48), (48, 50, 25, 46), (50, 51, 24, 25), (47, 24, 51, 49), (54, 55, 53, 52), (47, 57, 56, 24), (54, 57, 47, 55), (52, 53, 24, 56), (9, 7, 11, 13), (38, 39, 36, 35), (32, 31, 33, 34), (16, 18, 15, 14), (54, 52, 56, 57), (2, 3, 6, 5), (43, 42, 40, 41), (27, 28, 30, 29), (23, 22, 19, 20), (48, 49, 51, 50)])
me_plane_028.polygons.foreach_set('material_index', [1, 1, 1, 1, 1, 1, 1, 1, 1, 1, 1, 1, 1, 1, 1, 1, 1, 1, 1, 1, 1, 1, 1, 1, 1, 1, 1, 1, 1, 1, 1, 1, 1, 1, 1, 1, 1, 1, 1, 1, 0, 0, 0, 0, 0, 0, 0, 0, 0, 0])
me_plane_028.materials.append(mat_interior)
me_plane_028.materials.append(mat_frame)
me_plane_028.use_remesh_preserve_volume = False
me_plane_028.use_remesh_preserve_attributes = False
me_plane_028.use_mirror_vertex_groups = False
me_plane_028.update()
me_plane_026 = bpy.data.meshes.new('Plane.026')
me_plane_026.from_pydata([(-0.2, 1.9, 3.0), (-2.0, 1.9, 3.0), (-0.2, 2.4, 3.0), (-2.0, 2.4, 3.0)], [], [(1, 0, 2, 3)])
me_plane_026.materials.append(mat_frame)
me_plane_026.use_remesh_preserve_volume = False
me_plane_026.use_remesh_preserve_attributes = False
me_plane_026.use_mirror_vertex_groups = False
me_plane_026.update()
me_plane_025 = bpy.data.meshes.new('Plane.025')
me_plane_025.from_pydata([(-0.3754, 2.051, 3.0), (-0.3754, 2.263, 3.0), (-0.446, 2.192, 3.0), (-0.5166, 2.192, 3.0), (-0.5872, 2.263, 3.0), (-0.6579, 2.263, 3.0), (-0.7285, 2.122, 3.0), (-0.7285, 2.192, 3.0), (-0.7991, 2.263, 3.0), (-0.8697, 2.263, 3.0), (-0.8697, 2.192, 3.0), (-0.9403, 2.263, 3.0), (-1.011, 2.192, 3.0), (-1.152, 2.192, 3.0), (-1.152, 2.263, 3.0), (-1.293, 2.263, 3.0), (-1.293, 2.192, 3.0), (-1.435, 2.192, 3.0), (-1.505, 2.263, 3.0), (-1.576, 2.263, 3.0), (-1.576, 2.192, 3.0), (-1.717, 2.192, 3.0), (-1.717, 2.263, 3.0), (-1.858, 2.263, 3.0), (-1.858, 2.051, 3.0), (-1.364, 2.051, 3.0), (-1.364, 2.122, 3.0), (-1.293, 2.122, 3.0), (-1.293, 2.051, 3.0), (-0.9403, 2.051, 3.0), (-0.7991, 2.122, 3.0), (-0.7991, 2.051, 3.0), (-0.5166, 2.051, 3.0), (-0.446, 2.122, 3.0), (-0.446, 2.051, 3.0)], [], [(22, 23, 24), (21, 22, 24), (18, 19, 20), (17, 18, 20), (14, 15, 16), (13, 14, 16), (10, 11, 12), (8, 9, 10), (7, 8, 10), (4, 5, 6), (3, 4, 6), (0, 1, 2), (20, 21, 24), (17, 20, 24), (16, 17, 24), (13, 16, 24), (12, 13, 24), (10, 12, 24), (26, 10, 24), (7, 10, 26), (6, 7, 26), (2, 3, 6), (33, 2, 6), (0, 2, 33), (33, 6, 26), (25, 26, 24), (33, 26, 27), (30, 27, 28), (33, 27, 30), (29, 30, 28), (33, 30, 31), (32, 33, 31), (0, 33, 34)])
me_plane_025.materials.append(mat_blue_flower)
me_plane_025.use_remesh_preserve_volume = False
me_plane_025.use_remesh_preserve_attributes = False
me_plane_025.use_mirror_vertex_groups = False
me_plane_025.update()
me_plane_024 = bpy.data.meshes.new('Plane.024')
me_plane_024.from_pydata([(-2.2, 1.9, 3.0), (-4.0, 1.9, 2.0), (-2.2, 1.85, 3.0), (-4.0, 1.85, 2.0), (-2.2, 4.768e-07, 3.0), (-2.2, 0.05, 3.0), (-4.0, 4.321e-07, 2.0), (-4.0, 0.05, 2.0), (-3.01, 1.85, 2.55), (-3.01, 0.05, 2.55), (-3.19, 1.85, 2.45), (-3.19, 0.05, 2.45)], [], [(4, 0, 2, 5), (1, 6, 7, 3), (2, 0, 8), (2, 8, 9, 5), (9, 8, 10, 11), (3, 7, 11, 10), (0, 1, 10, 8), (1, 3, 10), (4, 9, 11, 6), (4, 5, 9), (6, 11, 7)])
me_plane_024.polygons.foreach_set('material_index', [1, 1, 1, 0, 1, 0, 1, 1, 1, 1, 1])
me_plane_024.materials.append(mat_interior)
me_plane_024.materials.append(mat_frame)
me_plane_024.use_remesh_preserve_volume = False
me_plane_024.use_remesh_preserve_attributes = False
me_plane_024.use_mirror_vertex_groups = False
me_plane_024.update()
me_plane_020 = bpy.data.meshes.new('Plane.020')
me_plane_020.from_pydata([(1.6, 3.7, 3.4), (0.9, 3.7, 3.4), (1.55, 3.65, 3.4), (0.95, 3.65, 3.4), (1.6, 3.0, 3.4), (1.55, 3.05, 3.4), (0.95, 3.05, 3.4), (0.25, 3.05, 3.4), (0.2, 3.0, 3.4), (0.25, 3.65, 3.4), (0.2, 3.7, 3.4), (0.85, 3.05, 3.4), (0.9, 3.0, 3.4), (0.85, 3.65, 3.4), (0.85, 5.45, 3.4), (0.85, 4.85, 3.4), (0.25, 5.45, 3.4), (0.2, 4.8, 3.4), (0.25, 4.85, 3.4), (0.95, 4.85, 3.4), (1.55, 4.85, 3.4), (1.6, 4.8, 3.4), (0.95, 5.45, 3.4), (1.55, 5.45, 3.4), (0.9, 5.5, 3.4), (1.6, 5.5, 3.4), (0.9, 4.8, 3.4), (1.55, 4.75, 3.4), (0.95, 4.75, 3.4), (1.55, 4.3, 3.4), (0.95, 4.3, 3.4), (0.25, 4.3, 3.4), (0.25, 4.75, 3.4), (0.85, 4.3, 3.4), (0.85, 4.75, 3.4), (0.85, 4.2, 3.4), (0.85, 3.75, 3.4), (0.2, 4.25, 3.4), (0.25, 4.2, 3.4), (0.25, 3.75, 3.4), (0.95, 3.75, 3.4), (1.55, 3.75, 3.4), (0.95, 4.2, 3.4), (1.55, 4.2, 3.4), (0.9, 4.25, 3.4), (1.6, 4.25, 3.4), (1.6, 6.5, 3.0), (0.9, 6.5, 3.0), (1.55, 6.45, 3.02), (0.95, 6.45, 3.02), (1.55, 5.55, 3.38), (0.95, 5.55, 3.38), (0.25, 5.55, 3.38), (0.2, 5.5, 3.4), (0.25, 6.45, 3.02), (0.2, 6.5, 3.0), (0.85, 5.55, 3.38), (0.85, 6.45, 3.02)], [], [(0, 1, 3, 2), (4, 0, 2, 5), (5, 6, 12, 4), (1, 12, 6, 3), (9, 10, 8, 7), (1, 13, 11, 12), (9, 13, 1, 10), (7, 8, 12, 11), (18, 17, 26, 15), (16, 14, 24, 53), (24, 14, 15, 26), (16, 53, 17, 18), (24, 26, 19, 22), (20, 19, 26, 21), (23, 20, 21, 25), (25, 24, 22, 23), (21, 26, 28, 27), (27, 29, 45, 21), (29, 30, 44, 45), (26, 44, 30, 28), (32, 17, 37, 31), (26, 34, 33, 44), (32, 34, 26, 17), (31, 37, 44, 33), (39, 10, 1, 36), (38, 35, 44, 37), (44, 35, 36, 1), (38, 37, 10, 39), (44, 1, 40, 42), (1, 0, 41, 40), (0, 45, 43, 41), (45, 44, 42, 43), (46, 47, 49, 48), (48, 50, 25, 46), (50, 51, 24, 25), (47, 24, 51, 49), (54, 55, 53, 52), (47, 57, 56, 24), (54, 57, 47, 55), (52, 53, 24, 56), (9, 7, 11, 13), (38, 39, 36, 35), (32, 31, 33, 34), (16, 18, 15, 14), (54, 52, 56, 57), (2, 3, 6, 5), (43, 42, 40, 41), (27, 28, 30, 29), (23, 22, 19, 20), (48, 49, 51, 50)])
me_plane_020.polygons.foreach_set('material_index', [1, 1, 1, 1, 1, 1, 1, 1, 1, 1, 1, 1, 1, 1, 1, 1, 1, 1, 1, 1, 1, 1, 1, 1, 1, 1, 1, 1, 1, 1, 1, 1, 1, 1, 1, 1, 1, 1, 1, 1, 0, 0, 0, 0, 0, 0, 0, 0, 0, 0])
me_plane_020.materials.append(mat_interior)
me_plane_020.materials.append(mat_frame)
me_plane_020.use_remesh_preserve_volume = False
me_plane_020.use_remesh_preserve_attributes = False
me_plane_020.use_mirror_vertex_groups = False
me_plane_020.update()
me_plane_015 = bpy.data.meshes.new('Plane.015')
me_plane_015.from_pydata([(3.6, 3.7, 3.4), (2.9, 3.7, 3.4), (3.55, 3.65, 3.4), (2.95, 3.65, 3.4), (3.6, 3.0, 3.4), (3.55, 3.05, 3.4), (2.95, 3.05, 3.4), (2.25, 3.05, 3.4), (2.2, 3.0, 3.4), (2.25, 3.65, 3.4), (2.2, 3.7, 3.4), (2.85, 3.05, 3.4), (2.9, 3.0, 3.4), (2.85, 3.65, 3.4), (2.85, 5.45, 3.4), (2.85, 4.85, 3.4), (2.25, 5.45, 3.4), (2.2, 4.8, 3.4), (2.25, 4.85, 3.4), (2.95, 4.85, 3.4), (3.55, 4.85, 3.4), (3.6, 4.8, 3.4), (2.95, 5.45, 3.4), (3.55, 5.45, 3.4), (2.9, 5.5, 3.4), (3.6, 5.5, 3.4), (2.9, 4.8, 3.4), (3.55, 4.75, 3.4), (2.95, 4.75, 3.4), (3.55, 4.3, 3.4), (2.95, 4.3, 3.4), (2.25, 4.3, 3.4), (2.25, 4.75, 3.4), (2.85, 4.3, 3.4), (2.85, 4.75, 3.4), (2.85, 4.2, 3.4), (2.85, 3.75, 3.4), (2.2, 4.25, 3.4), (2.25, 4.2, 3.4), (2.25, 3.75, 3.4), (2.95, 3.75, 3.4), (3.55, 3.75, 3.4), (2.95, 4.2, 3.4), (3.55, 4.2, 3.4), (2.9, 4.25, 3.4), (3.6, 4.25, 3.4), (3.6, 6.5, 3.0), (2.9, 6.5, 3.0), (3.55, 6.45, 3.02), (2.95, 6.45, 3.02), (3.55, 5.55, 3.38), (2.95, 5.55, 3.38), (2.25, 5.55, 3.38), (2.2, 5.5, 3.4), (2.25, 6.45, 3.02), (2.2, 6.5, 3.0), (2.85, 5.55, 3.38), (2.85, 6.45, 3.02)], [], [(0, 1, 3, 2), (4, 0, 2, 5), (5, 6, 12, 4), (1, 12, 6, 3), (9, 10, 8, 7), (1, 13, 11, 12), (9, 13, 1, 10), (7, 8, 12, 11), (18, 17, 26, 15), (16, 14, 24, 53), (24, 14, 15, 26), (16, 53, 17, 18), (24, 26, 19, 22), (20, 19, 26, 21), (23, 20, 21, 25), (25, 24, 22, 23), (21, 26, 28, 27), (27, 29, 45, 21), (29, 30, 44, 45), (26, 44, 30, 28), (32, 17, 37, 31), (26, 34, 33, 44), (32, 34, 26, 17), (31, 37, 44, 33), (39, 10, 1, 36), (38, 35, 44, 37), (44, 35, 36, 1), (38, 37, 10, 39), (44, 1, 40, 42), (1, 0, 41, 40), (0, 45, 43, 41), (45, 44, 42, 43), (46, 47, 49, 48), (48, 50, 25, 46), (50, 51, 24, 25), (47, 24, 51, 49), (54, 55, 53, 52), (47, 57, 56, 24), (54, 57, 47, 55), (52, 53, 24, 56), (9, 7, 11, 13), (38, 39, 36, 35), (32, 31, 33, 34), (16, 18, 15, 14), (54, 52, 56, 57), (2, 3, 6, 5), (43, 42, 40, 41), (27, 28, 30, 29), (23, 22, 19, 20), (48, 49, 51, 50)])
me_plane_015.polygons.foreach_set('material_index', [1, 1, 1, 1, 1, 1, 1, 1, 1, 1, 1, 1, 1, 1, 1, 1, 1, 1, 1, 1, 1, 1, 1, 1, 1, 1, 1, 1, 1, 1, 1, 1, 1, 1, 1, 1, 1, 1, 1, 1, 0, 0, 0, 0, 0, 0, 0, 0, 0, 0])
me_plane_015.materials.append(mat_interior)
me_plane_015.materials.append(mat_frame)
me_plane_015.use_remesh_preserve_volume = False
me_plane_015.use_remesh_preserve_attributes = False
me_plane_015.use_mirror_vertex_groups = False
me_plane_015.update()
me_plane_014 = bpy.data.meshes.new('Plane.014')
me_plane_014.from_pydata([(-0.1, 6.5, 4.0), (-0.1, -2.384e-07, 4.0), (-0.4, -1.192e-07, 4.0), (-0.4, 6.5, 4.0)], [], [(0, 3, 2, 1)])
me_plane_014.materials.append(mat_frame)
me_plane_014.use_remesh_preserve_volume = False
me_plane_014.use_remesh_preserve_attributes = False
me_plane_014.use_mirror_vertex_groups = False
me_plane_014.update()
me_plane_013 = bpy.data.meshes.new('Plane.013')
me_plane_013.from_pydata([(-2.0, 6.5, 4.0), (-2.0, -2.384e-07, 4.0), (-2.3, -1.192e-07, 4.0), (-2.3, 6.5, 4.0)], [], [(0, 3, 2, 1)])
me_plane_013.materials.append(mat_frame)
me_plane_013.use_remesh_preserve_volume = False
me_plane_013.use_remesh_preserve_attributes = False
me_plane_013.use_mirror_vertex_groups = False
me_plane_013.update()
me_plane_012 = bpy.data.meshes.new('Plane.012')
me_plane_012.from_pydata([(1.6, 6.5, 4.0), (1.6, -2.384e-07, 4.0), (1.3, -1.192e-07, 4.0), (1.3, 6.5, 4.0)], [], [(0, 3, 2, 1)])
me_plane_012.materials.append(mat_frame)
me_plane_012.use_remesh_preserve_volume = False
me_plane_012.use_remesh_preserve_attributes = False
me_plane_012.use_mirror_vertex_groups = False
me_plane_012.update()
me_plane_004 = bpy.data.meshes.new('Plane.004')
me_plane_004.from_pydata([(1.8, 1.9, 3.0), (-8.345e-07, 1.9, 3.0), (1.75, 1.85, 3.0), (0.05, 1.85, 3.0), (1.8, 0.2, 3.0), (1.75, 0.25, 3.0), (1.192e-07, 0.2, 3.0), (0.05, 0.25, 3.0), (1.699, 1.804, 3.0), (0.1009, 1.804, 3.0), (1.699, 0.296, 3.0), (0.1009, 0.296, 3.0)], [], [(0, 2, 3, 1), (2, 0, 4, 5), (5, 4, 6, 7), (1, 3, 7, 6), (3, 2, 8, 9), (2, 5, 10, 8), (5, 7, 11, 10), (7, 3, 9, 11)])
me_plane_004.polygons.foreach_set('use_smooth', [True] * 8)
me_plane_004.polygons.foreach_set('material_index', [1, 1, 1, 1, 0, 0, 0, 0])
me_plane_004.materials.append(mat_windowframe)
me_plane_004.materials.append(mat_frame)
me_plane_004.use_remesh_preserve_volume = False
me_plane_004.use_remesh_preserve_attributes = False
me_plane_004.use_mirror_vertex_groups = False
me_plane_004.update()
me_plane_002 = bpy.data.meshes.new('Plane.002')
me_plane_002.from_pydata([(1.625, 2.051, 3.0), (1.625, 2.263, 3.0), (1.554, 2.192, 3.0), (1.483, 2.192, 3.0), (1.413, 2.263, 3.0), (1.342, 2.263, 3.0), (1.272, 2.122, 3.0), (1.272, 2.192, 3.0), (1.201, 2.263, 3.0), (1.13, 2.263, 3.0), (1.13, 2.192, 3.0), (1.06, 2.263, 3.0), (0.9891, 2.192, 3.0), (0.8479, 2.192, 3.0), (0.8479, 2.263, 3.0), (0.7066, 2.263, 3.0), (0.7066, 2.192, 3.0), (0.5654, 2.192, 3.0), (0.4948, 2.263, 3.0), (0.4242, 2.263, 3.0), (0.4242, 2.192, 3.0), (0.283, 2.192, 3.0), (0.283, 2.263, 3.0), (0.1417, 2.263, 3.0), (0.1417, 2.051, 3.0), (0.636, 2.051, 3.0), (0.636, 2.122, 3.0), (0.7066, 2.122, 3.0), (0.7066, 2.051, 3.0), (1.06, 2.051, 3.0), (1.201, 2.122, 3.0), (1.201, 2.051, 3.0), (1.483, 2.051, 3.0), (1.554, 2.122, 3.0), (1.554, 2.051, 3.0)], [], [(22, 23, 24), (21, 22, 24), (18, 19, 20), (17, 18, 20), (14, 15, 16), (13, 14, 16), (10, 11, 12), (8, 9, 10), (7, 8, 10), (4, 5, 6), (3, 4, 6), (0, 1, 2), (20, 21, 24), (17, 20, 24), (16, 17, 24), (13, 16, 24), (12, 13, 24), (10, 12, 24), (26, 10, 24), (7, 10, 26), (6, 7, 26), (2, 3, 6), (33, 2, 6), (0, 2, 33), (33, 6, 26), (25, 26, 24), (33, 26, 27), (30, 27, 28), (33, 27, 30), (29, 30, 28), (33, 30, 31), (32, 33, 31), (0, 33, 34)])
me_plane_002.materials.append(mat_blue_flower)
me_plane_002.use_remesh_preserve_volume = False
me_plane_002.use_remesh_preserve_attributes = False
me_plane_002.use_mirror_vertex_groups = False
me_plane_002.update()
me_plane_001 = bpy.data.meshes.new('Plane.001')
me_plane_001.from_pydata([(1.8, 1.9, 3.0), (3.576e-07, 1.9, 3.0), (1.8, 2.4, 3.0), (3.576e-07, 2.4, 3.0)], [], [(1, 0, 2, 3)])
me_plane_001.materials.append(mat_frame)
me_plane_001.use_remesh_preserve_volume = False
me_plane_001.use_remesh_preserve_attributes = False
me_plane_001.use_mirror_vertex_groups = False
me_plane_001.update()
me_plane_055 = bpy.data.meshes.new('Plane.055')
me_plane_055.from_pydata([(3.65, 1.9, 3.0), (2.0, 1.9, 3.0), (3.65, 2.4, 3.0), (2.0, 2.4, 3.0)], [], [(1, 0, 2, 3)])
me_plane_055.materials.append(mat_frame)
me_plane_055.use_remesh_preserve_volume = False
me_plane_055.use_remesh_preserve_attributes = False
me_plane_055.use_mirror_vertex_groups = False
me_plane_055.update()
me_plane_052 = bpy.data.meshes.new('Plane.052')
me_plane_052.from_pydata([(3.8, 6.5, 3.0), (3.8, 6.5, -2.8), (-3.8, 6.5, 3.0), (-3.8, 6.5, -2.8)], [], [(1, 0, 2, 3)])
me_plane_052.materials.append(mat_feltroof)
me_plane_052.materials.append(mat_frame)
me_plane_052.materials.append(mat_interior)
me_plane_052.use_remesh_preserve_volume = False
me_plane_052.use_remesh_preserve_attributes = False
me_plane_052.use_mirror_vertex_groups = False
me_plane_052.update()
me_plane_018 = bpy.data.meshes.new('Plane.018')
me_plane_018.from_pydata([(3.575, 2.051, 3.0), (3.575, 2.263, 3.0), (3.504, 2.192, 3.0), (3.433, 2.192, 3.0), (3.363, 2.263, 3.0), (3.292, 2.263, 3.0), (3.222, 2.122, 3.0), (3.222, 2.192, 3.0), (3.151, 2.263, 3.0), (3.08, 2.263, 3.0), (3.08, 2.192, 3.0), (3.01, 2.263, 3.0), (2.939, 2.192, 3.0), (2.798, 2.192, 3.0), (2.798, 2.263, 3.0), (2.657, 2.263, 3.0), (2.657, 2.192, 3.0), (2.515, 2.192, 3.0), (2.445, 2.263, 3.0), (2.374, 2.263, 3.0), (2.374, 2.192, 3.0), (2.233, 2.192, 3.0), (2.233, 2.263, 3.0), (2.092, 2.263, 3.0), (2.092, 2.051, 3.0), (2.586, 2.051, 3.0), (2.586, 2.122, 3.0), (2.657, 2.122, 3.0), (2.657, 2.051, 3.0), (3.01, 2.051, 3.0), (3.151, 2.122, 3.0), (3.151, 2.051, 3.0), (3.433, 2.051, 3.0), (3.504, 2.122, 3.0), (3.504, 2.051, 3.0)], [], [(22, 23, 24), (21, 22, 24), (18, 19, 20), (17, 18, 20), (14, 15, 16), (13, 14, 16), (10, 11, 12), (8, 9, 10), (7, 8, 10), (4, 5, 6), (3, 4, 6), (0, 1, 2), (20, 21, 24), (17, 20, 24), (16, 17, 24), (13, 16, 24), (12, 13, 24), (10, 12, 24), (26, 10, 24), (7, 10, 26), (6, 7, 26), (2, 3, 6), (33, 2, 6), (0, 2, 33), (33, 6, 26), (25, 26, 24), (33, 26, 27), (30, 27, 28), (33, 27, 30), (29, 30, 28), (33, 30, 31), (32, 33, 31), (0, 33, 34)])
me_plane_018.materials.append(mat_blue_flower)
me_plane_018.use_remesh_preserve_volume = False
me_plane_018.use_remesh_preserve_attributes = False
me_plane_018.use_mirror_vertex_groups = False
me_plane_018.update()
me_plane_010 = bpy.data.meshes.new('Plane.010')
me_plane_010.from_pydata([(3.65, 1.9, 3.0), (2.0, 1.9, 3.0), (3.6, 1.85, 3.0), (2.05, 1.85, 3.0), (3.65, 0.2, 3.0), (3.6, 0.25, 3.0), (2.0, 0.2, 3.0), (2.05, 0.25, 3.0), (3.549, 1.804, 3.0), (2.101, 1.804, 3.0), (3.549, 0.296, 3.0), (2.101, 0.296, 3.0)], [], [(0, 2, 3, 1), (2, 0, 4, 5), (5, 4, 6, 7), (1, 3, 7, 6), (3, 2, 8, 9), (2, 5, 10, 8), (5, 7, 11, 10), (7, 3, 9, 11)])
me_plane_010.polygons.foreach_set('use_smooth', [True] * 8)
me_plane_010.polygons.foreach_set('material_index', [1, 1, 1, 1, 0, 0, 0, 0])
me_plane_010.materials.append(mat_windowframe)
me_plane_010.materials.append(mat_frame)
me_plane_010.use_remesh_preserve_volume = False
me_plane_010.use_remesh_preserve_attributes = False
me_plane_010.use_mirror_vertex_groups = False
me_plane_010.update()
me_plane_048 = bpy.data.meshes.new('Plane.048')
me_plane_048.from_pydata([(-4.0, 4.172e-07, 4.0), (-4.0, 6.754e-08, -4.0), (4.0, 4.172e-07, 4.0), (4.0, 6.754e-08, -4.0)], [], [(1, 0, 2, 3)])
me_plane_048.materials.append(mat_pavement)
me_plane_048.use_remesh_preserve_volume = False
me_plane_048.use_remesh_preserve_attributes = False
me_plane_048.use_mirror_vertex_groups = False
me_plane_048.update()
me_plane_005 = bpy.data.meshes.new('Plane.005')
me_plane_005.from_pydata([(2.2, 1.313e-07, 3.0), (-3.65, 2.4, 3.0), (-3.65, 0.2, 3.0), (-4.0, 3.099e-07, 3.0), (-4.0, 2.4, 3.0), (-2.0, 0.2, 3.0), (-1.9, 3.099e-07, 3.0), (-2.0, 2.4, 3.0), (-1.8, 2.4, 3.0), (-1.8, 0.2, 3.0), (0.2, 0.2, 3.0), (0.1, 3.099e-07, 3.0), (-6.557e-07, 0.2, 3.0), (2.0, 0.2, 3.0), (-1.7, 2.4, 3.4), (-2.1, 2.4, 3.4), (-2.1, 5.5, 3.4), (-1.7, 5.5, 3.4), (-1.7, 5.5, 3.6), (-1.7, 2.4, 3.6), (-2.1, 5.5, 3.6), (-2.1, 2.4, 3.6), (-2.2, 5.5, 3.6), (-2.2, 3.0, 3.6), (-1.6, 3.0, 3.6), (-1.6, 5.5, 3.6), (-2.2, 5.5, 3.4), (-2.2, 3.0, 3.4), (-1.6, 3.0, 3.4), (-1.6, 5.5, 3.4), (-3.6, 3.0, 3.6), (-3.6, 3.0, 3.4), (-3.7, 2.4, 3.6), (-3.6, 5.5, 3.6), (-3.7, 5.5, 3.6), (-3.65, 6.5, 3.0), (-3.7, 2.4, 2.9), (-3.7, 5.5, 2.9), (-4.0, 4.768e-08, -3.0), (-4.0, 2.4, -3.0), (-2.1, 6.5, 3.0), (-1.7, 6.5, 3.0), (-1.7, 6.5, 3.2), (-2.1, 6.5, 3.2), (-2.2, 6.5, 3.2), (-1.6, 6.5, 3.2), (-2.2, 6.5, 3.0), (-1.6, 6.5, 3.0), (-3.6, 6.5, 3.2), (-3.7, 6.5, 3.2), (-3.7, 6.5, 3.0), (0.4, 6.5, 3.0), (-0.2, 6.5, 3.0), (0.4, 6.5, 3.2), (-0.2, 6.5, 3.2), (-0.1, 6.5, 3.2), (0.3, 6.5, 3.2), (0.3, 6.5, 3.0), (-0.1, 6.5, 3.0), (0.4, 5.5, 3.4), (0.4, 3.0, 3.4), (-0.2, 3.0, 3.4), (-0.2, 5.5, 3.4), (0.4, 5.5, 3.6), (0.4, 3.0, 3.6), (-0.2, 3.0, 3.6), (-0.2, 5.5, 3.6), (-0.1, 2.4, 3.6), (-0.1, 5.5, 3.6), (0.3, 2.4, 3.6), (0.3, 5.5, 3.6), (0.3, 5.5, 3.4), (-0.1, 5.5, 3.4), (-0.1, 2.4, 3.4), (0.3, 2.4, 3.4), (0.2, 2.4, 3.0), (1.341e-07, 2.4, 3.0), (2.0, 2.4, 3.0), (2.2, 2.4, 3.0), (2.3, 2.4, 3.4), (1.9, 2.4, 3.4), (1.9, 5.5, 3.4), (2.3, 5.5, 3.4), (2.3, 5.5, 3.6), (2.3, 2.4, 3.6), (1.9, 5.5, 3.6), (1.9, 2.4, 3.6), (1.8, 5.5, 3.6), (1.8, 3.0, 3.6), (2.4, 3.0, 3.6), (2.4, 5.5, 3.6), (1.8, 5.5, 3.4), (1.8, 3.0, 3.4), (2.4, 3.0, 3.4), (2.4, 5.5, 3.4), (1.9, 6.5, 3.0), (2.3, 6.5, 3.0), (2.3, 6.5, 3.2), (1.9, 6.5, 3.2), (1.8, 6.5, 3.2), (2.4, 6.5, 3.2), (1.8, 6.5, 3.0), (2.4, 6.5, 3.0), (-3.6, 6.5, 3.0), (-3.6, 5.5, 3.4), (4.0, 2.4, 3.6), (4.0, 3.0, 3.6), (3.8, 3.0, 3.4), (4.0, 2.4, 2.0), (4.0, 3.0, 2.0), (3.8, 3.0, 2.0), (4.0, 6.5, 2.0), (3.8, 6.5, 2.0), (4.0, 3.0, -3.0), (4.0, 2.4, -3.0), (3.8, 6.5, -2.8), (-4.0, 6.5, -3.0), (-3.8, 6.5, -2.8), (-4.0, 6.5, 3.0), (-3.8, 6.5, 3.0), (4.0, 1.331e-07, 2.0), (-3.6, 4.768e-08, -3.0), (-3.6, 3.0, -3.0), (-3.6, 6.5, -3.0), (-1.6, 6.5, -3.0), (-1.6, 3.0, -3.0), (-1.6, 4.768e-08, -3.0), (-2.2, 3.0, -3.0), (-2.2, 6.5, -3.0), (-2.2, 4.768e-08, -3.0), (-0.2, 4.768e-08, -3.0), (-0.2, 6.5, -3.0), (-0.2, 3.0, -3.0), (0.4, 3.0, -3.0), (0.4, 4.768e-08, -3.0), (0.4, 6.5, -3.0), (1.8, 6.5, -3.0), (1.8, 4.768e-08, -3.0), (1.8, 3.0, -3.0), (2.4, 6.5, -3.0), (2.4, 3.0, -3.0), (2.4, 4.768e-08, -3.0), (3.8, 4.768e-08, -3.0), (3.8, 3.0, -3.0), (3.8, 6.5, -3.0), (4.0, 4.768e-08, -3.0), (4.0, 6.5, -3.0), (4.0, 6.608, -3.0), (3.8, 6.608, -3.0), (2.4, 6.608, -3.0), (1.8, 6.608, -3.0), (0.4, 6.608, -3.0), (-0.2, 6.608, -3.0), (-2.2, 6.608, -3.0), (-1.6, 6.608, -3.0), (-3.6, 6.608, -3.0), (-3.8, 6.608, 3.0), (-4.0, 6.608, 3.0), (-3.8, 6.608, -2.8), (-4.0, 6.608, -3.0), (3.8, 6.608, -2.8), (3.8, 6.608, 2.0), (4.0, 6.608, 2.0), (-3.6, 6.608, 3.0), (2.4, 6.608, 3.0), (1.8, 6.608, 3.0), (2.4, 6.608, 3.2), (1.8, 6.608, 3.2), (1.9, 6.608, 3.2), (2.3, 6.608, 3.2), (2.3, 6.608, 3.0), (1.9, 6.608, 3.0), (-0.1, 6.608, 3.0), (0.3, 6.608, 3.0), (0.3, 6.608, 3.2), (-0.1, 6.608, 3.2), (-0.2, 6.608, 3.2), (0.4, 6.608, 3.2), (-0.2, 6.608, 3.0), (0.4, 6.608, 3.0), (-3.7, 6.608, 3.0), (-3.7, 6.608, 3.2), (-3.6, 6.608, 3.2), (-1.6, 6.608, 3.0), (-2.2, 6.608, 3.0), (-1.6, 6.608, 3.2), (-2.2, 6.608, 3.2), (-2.1, 6.608, 3.2), (-1.7, 6.608, 3.2), (-1.7, 6.608, 3.0), (-2.1, 6.608, 3.0), (-3.65, 6.608, 3.0), (3.8, 3.071, -3.0), (2.4, 3.071, -3.0), (1.8, 3.071, -3.0), (0.4, 3.071, -3.0), (-0.2, 3.071, -3.0), (-2.2, 3.071, -3.0), (-1.6, 3.071, -3.0), (-3.6, 3.071, -3.0), (4.0, 3.071, -3.0), (3.8, 3.071, 2.0), (4.0, 3.071, 2.0), (3.8, 3.071, 3.4), (4.0, 3.071, 3.6), (2.4, 3.071, 3.4), (1.8, 3.071, 3.4), (2.4, 3.071, 3.6), (1.8, 3.071, 3.6), (-0.2, 3.071, 3.6), (0.4, 3.071, 3.6), (-0.2, 3.071, 3.4), (0.4, 3.071, 3.4), (-3.6, 3.071, 3.4), (-3.6, 3.071, 3.6), (-1.6, 3.071, 3.4), (-2.2, 3.071, 3.4), (-1.6, 3.071, 3.6), (-2.2, 3.071, 3.6)], [], [(1, 4, 3, 2), (2, 3, 6, 5), (5, 7, 8, 9), (5, 6, 9), (12, 11, 10), (12, 76, 75, 10), (6, 11, 12, 9), (13, 0, 78, 77), (0, 13, 10, 11), (14, 15, 16, 17), (14, 17, 18, 19), (16, 15, 21, 20), (20, 21, 23, 22), (19, 18, 25, 24), (22, 23, 27, 26), (24, 25, 29, 28), (21, 32, 30, 23), (30, 32, 34, 33), (4, 1, 35, 118), (34, 32, 36, 37), (3, 4, 39, 38), (4, 118, 116, 39), (17, 16, 40, 41), (18, 17, 41, 42), (16, 20, 43, 40), (20, 22, 44, 43), (25, 18, 42, 45), (22, 26, 46, 44), (29, 25, 45, 47), (33, 34, 49, 48), (34, 37, 50, 49), (59, 63, 53, 51), (66, 62, 52, 54), (63, 70, 56, 53), (68, 66, 54, 55), (72, 68, 55, 58), (70, 71, 57, 56), (71, 72, 58, 57), (64, 63, 59, 60), (66, 65, 61, 62), (69, 70, 63, 64), (68, 67, 65, 66), (72, 73, 67, 68), (74, 71, 70, 69), (74, 73, 72, 71), (79, 80, 81, 82), (79, 82, 83, 84), (81, 80, 86, 85), (85, 86, 88, 87), (84, 83, 90, 89), (87, 88, 92, 91), (89, 90, 94, 93), (82, 81, 95, 96), (83, 82, 96, 97), (81, 85, 98, 95), (85, 87, 99, 98), (90, 83, 97, 100), (87, 91, 101, 99), (94, 90, 100, 102), (19, 24, 65, 67), (64, 88, 86, 69), (33, 48, 103, 104), (30, 33, 104, 31), (84, 89, 106, 105), (105, 106, 109, 108), (109, 110, 112, 111), (108, 109, 113, 114), (109, 111, 146, 113), (108, 114, 145, 120), (38, 39, 122, 121), (39, 116, 123, 122), (125, 124, 128, 127), (125, 126, 129, 127), (130, 132, 133, 134), (132, 131, 135, 133), (136, 138, 140, 139), (138, 137, 141, 140), (142, 143, 114, 145), (144, 143, 114, 146), (140, 141, 142, 143), (133, 134, 137, 138), (125, 132, 130, 126), (121, 122, 127, 129), (146, 111, 162, 147), (116, 146, 147, 159), (144, 146, 147, 148), (136, 139, 149, 150), (131, 135, 151, 152), (124, 128, 153, 154), (116, 123, 155, 159), (35, 118, 157, 191), (118, 116, 159, 157), (119, 118, 157, 156), (117, 119, 156, 158), (115, 117, 158, 160), (112, 115, 160, 161), (111, 112, 161, 162), (96, 102, 164, 170), (101, 95, 171, 165), (57, 51, 179, 173), (52, 58, 172, 178), (103, 48, 182, 163), (50, 103, 163, 180), (41, 47, 183, 189), (46, 40, 190, 184), (102, 100, 166, 164), (99, 101, 165, 167), (100, 97, 169, 166), (98, 99, 167, 168), (95, 98, 168, 171), (97, 96, 170, 169), (95, 96, 170, 171), (57, 58, 172, 173), (56, 57, 173, 174), (58, 55, 175, 172), (55, 54, 176, 175), (53, 56, 174, 177), (54, 52, 178, 176), (51, 53, 177, 179), (49, 50, 180, 181), (48, 49, 181, 182), (47, 45, 185, 183), (44, 46, 184, 186), (45, 42, 188, 185), (43, 44, 186, 187), (40, 43, 187, 190), (42, 41, 189, 188), (40, 41, 189, 190), (190, 187, 186, 184), (189, 183, 185, 188), (182, 181, 180, 163), (178, 172, 175, 176), (179, 177, 174, 173), (171, 168, 167, 165), (170, 164, 166, 169), (162, 161, 160, 147), (147, 160, 158, 159), (159, 158, 156, 157), (122, 127, 197, 199), (125, 132, 196, 198), (133, 138, 194, 195), (140, 143, 192, 193), (138, 140, 193, 194), (132, 133, 195, 196), (125, 127, 197, 198), (109, 113, 200, 202), (110, 109, 202, 201), (107, 110, 201, 203), (109, 106, 204, 202), (93, 107, 203, 205), (106, 89, 207, 204), (60, 92, 206, 212), (88, 64, 210, 208), (28, 61, 211, 215), (65, 24, 217, 209), (89, 93, 205, 207), (92, 88, 208, 206), (61, 65, 209, 211), (64, 60, 212, 210), (31, 27, 216, 213), (30, 31, 213, 214), (23, 30, 214, 218), (24, 28, 215, 217), (27, 23, 218, 216), (216, 218, 214, 213), (217, 215, 211, 209), (212, 206, 208, 210), (207, 205, 203, 204), (204, 203, 201, 202)])
me_plane_005.polygons.foreach_set('use_smooth', [0, 0, 0, 0, 0, 0, 0, 1, 0, 0, 0, 0, 0, 0, 0, 0, 0, 0, 0, 0, 0, 0, 0, 0, 0, 0, 0, 0, 0, 0, 0, 0, 0, 0, 0, 0, 0, 0, 0, 0, 0, 0, 0, 0, 0, 0, 0, 0, 0, 0, 0, 0, 0, 0, 0, 0, 0, 0, 0, 0, 0, 0, 0, 0, 0, 0, 0, 0, 0, 0, 0, 0, 0, 0, 0, 0, 0, 0, 0, 0, 0, 0, 0, 0, 0, 0, 0, 0, 0, 0, 0, 0, 0, 0, 0, 0, 0, 0, 0, 0, 0, 0, 0, 0, 0, 0, 0, 0, 0, 0, 0, 0, 0, 0, 0, 0, 0, 0, 0, 0, 0, 0, 0, 0, 0, 0, 0, 0, 0, 0, 0, 0, 0, 0, 0, 0, 0, 0, 0, 0, 0, 0, 0, 0, 0, 0, 0, 0, 0, 0, 0, 0, 0, 0, 0, 0, 0, 0, 0, 0, 0, 0, 0, 0, 0, 0, 0, 0, 0])
me_plane_005.polygons.foreach_set('material_index', [0, 0, 0, 0, 0, 0, 0, 0, 0, 0, 0, 0, 0, 0, 0, 0, 0, 0, 0, 0, 0, 0, 0, 0, 0, 0, 0, 0, 0, 0, 0, 0, 0, 0, 0, 0, 0, 0, 0, 0, 0, 0, 0, 0, 0, 0, 0, 0, 0, 0, 0, 0, 0, 0, 0, 0, 0, 0, 0, 0, 0, 0, 0, 0, 0, 0, 0, 0, 0, 0, 0, 0, 0, 0, 0, 0, 0, 0, 0, 0, 0, 0, 0, 2, 2, 2, 2, 2, 2, 2, 2, 2, 2, 2, 2, 2, 2, 2, 2, 2, 2, 2, 2, 2, 2, 2, 2, 2, 2, 2, 2, 2, 2, 2, 2, 2, 2, 2, 2, 2, 2, 2, 2, 2, 2, 2, 2, 2, 2, 2, 2, 2, 2, 2, 2, 2, 2, 2, 2, 2, 2, 2, 2, 2, 2, 2, 2, 2, 2, 2, 2, 2, 2, 2, 2, 2, 2, 2, 2, 2, 2, 2, 2, 2, 2, 2, 2, 2, 2])
me_plane_005.materials.append(mat_brick)
me_plane_005.materials.append(mat_frame)
me_plane_005.materials.append(mat_brick_001)
me_plane_005.use_remesh_preserve_volume = False
me_plane_005.use_remesh_preserve_attributes = False
me_plane_005.use_mirror_vertex_groups = False
me_plane_005.update()
me_plane_003 = bpy.data.meshes.new('Plane.003')
me_plane_003.from_pydata([(2.14, 6.5, 2.99), (2.14, 1.307e-07, 2.99), (-3.64, 3.095e-07, 2.99), (-3.64, 6.5, 2.99), (-3.64, 6.5, -2.99), (-3.64, 4.812e-08, -2.99), (2.14, -1.307e-07, -2.99), (2.14, 6.5, -2.99)], [], [(0, 3, 2, 1), (2, 3, 4, 5), (0, 1, 6, 7), (1, 2, 5, 6), (5, 4, 7, 6)])
me_plane_003.materials.append(mat_interior)
me_plane_003.use_remesh_preserve_volume = False
me_plane_003.use_remesh_preserve_attributes = False
me_plane_003.use_mirror_vertex_groups = False
me_plane_003.update()
me_sphere = bpy.data.meshes.new('Sphere')
me_sphere.from_pydata([(-1.333e-06, 1.25e-06, 31.62), (-22.88, 16.62, 14.14), (8.74, 26.9, 14.14), (28.28, 4.856e-07, 14.14), (-8.74, 26.9, -14.14), (22.88, 16.62, -14.14), (-28.28, -7.508e-07, -14.14), (1.432e-06, -1.515e-06, -31.62), (-13.45, 9.772, 26.9), (5.137, 15.81, 26.9), (-8.313, 25.58, 16.63), (-26.9, 5.941e-07, 16.63), (16.63, 1.043e-06, 26.9), (21.76, 15.81, 16.63), (-30.08, 9.772, -1.941e-06), (-18.59, 25.58, -2.13e-06), (4.973e-08, 31.62, -1.581e-06), (18.59, 25.58, -5.047e-07), (30.08, 9.772, 6.886e-07), (-21.76, 15.81, -16.63), (8.313, 25.58, -16.63), (26.9, -8.593e-07, -16.63), (-16.63, -1.308e-06, -26.9), (-5.137, 15.81, -26.9), (13.45, 9.772, -26.9), (-24.33, 17.68, -2.035e-06), (-20.73, 21.1, 7.071), (-21.46, 21.63, -2.082e-06), (-19.66, 23.34, 3.536), (-22.53, 19.39, 3.536), (-22.9, 19.65, -2.059e-06), (-20.02, 23.61, -2.106e-06), (-20.2, 22.22, 5.303), (-19.12, 24.46, 1.768), (-21.63, 20.25, 5.303), (-23.43, 18.53, 1.768), (-20.56, 22.49, 1.768), (-21.1, 21.37, 3.536), (-22.0, 20.51, 1.768), (-22.18, 20.64, -2.071e-06), (-20.74, 22.62, -2.094e-06), (-19.93, 22.78, 4.419), (-19.39, 23.9, 2.652), (-22.08, 19.82, 4.419), (-22.98, 18.96, 2.652), (-21.01, 22.06, 0.8839), (-20.11, 22.92, 2.652), (-21.82, 20.38, 3.536), (-20.38, 22.36, 3.536), (-21.73, 21.07, 0.8839), (-22.26, 19.95, 2.652), (-20.29, 23.05, 0.8839), (-19.57, 24.04, 0.8839), (-19.84, 23.48, 1.768), (-20.83, 21.93, 2.652), (-21.55, 20.94, 2.652), (-21.28, 21.5, 1.768), (-23.16, 19.09, 0.8839), (-22.45, 20.08, 0.8839), (-22.71, 19.52, 1.768), (-21.37, 20.81, 4.419), (-20.65, 21.8, 4.419), (-20.92, 21.24, 5.303), (-6.725, 4.886, 29.26), (-18.17, 13.2, 20.52), (2.569, 7.906, 29.26), (6.939, 21.36, 20.52), (0.2137, 26.24, 15.38), (-15.6, 21.1, 15.38), (-24.89, 8.312, 15.38), (-29.18, 4.886, -7.071), (-26.48, 13.2, 7.071), (-13.66, 26.24, -7.071), (4.37, 29.26, 7.071), (-4.37, 29.26, -7.071), (13.66, 26.24, 7.071), (20.73, 21.1, -7.071), (-25.02, 7.906, -15.38), (-15.25, 21.36, -15.38), (-0.2137, 26.24, -15.38), (15.6, 21.1, -15.38), (-22.45, -1.03e-06, -20.52), (-8.313, -1.412e-06, -29.26), (-6.939, 21.36, -20.52), (-2.569, 7.906, -29.26), (18.17, 13.2, -20.52), (6.725, 4.886, -29.26), (-10.88, 17.68, 21.76), (-4.156, 12.79, 26.9), (-1.588, 20.7, 21.76), (-20.17, 4.886, 21.76), (-28.49, 4.886, 8.313), (-4.156, 28.6, 8.313), (-13.45, 25.58, 8.313), (-9.294, 28.6, -1.855e-06), (-25.92, 12.79, -8.313), (-20.17, 20.7, -8.313), (4.156, 28.6, -8.313), (9.294, 28.6, -1.043e-06), (13.45, 25.58, -8.313), (-13.45, 15.81, -21.76), (-19.19, 7.906, -21.76), (-10.88, 7.906, -26.9), (10.88, 17.68, -21.76), (1.588, 20.7, -21.76), (4.156, 12.79, -26.9), (-19.08, 24.81, 0.4419)], [], [(9, 13, 12), (3, 12, 13), (18, 3, 13), (13, 17, 18), (21, 18, 5), (30, 25, 19), (26, 32, 10), (25, 35, 1), (34, 26, 1), (31, 40, 19), (40, 27, 19), (27, 39, 19), (39, 30, 19), (32, 41, 10), (41, 28, 10), (28, 42, 10), (42, 33, 10), (51, 36, 45), (45, 40, 51), (31, 51, 40), (40, 45, 27), (51, 31, 52), (52, 53, 51), (36, 51, 53), (53, 52, 33), (42, 28, 46), (46, 53, 42), (33, 42, 53), (53, 46, 36), (54, 36, 46), (46, 48, 54), (37, 54, 48), (48, 46, 28), (54, 37, 55), (55, 56, 54), (36, 54, 56), (56, 55, 38), (49, 27, 45), (45, 56, 49), (38, 49, 56), (56, 45, 36), (50, 38, 55), (55, 47, 50), (29, 50, 47), (47, 55, 37), (30, 57, 25), (57, 35, 25), (57, 30, 58), (58, 59, 57), (35, 57, 59), (59, 58, 38), (50, 29, 44), (44, 59, 50), (38, 50, 59), (59, 44, 35), (49, 38, 58), (58, 39, 49), (27, 49, 39), (39, 58, 30), (60, 34, 43), (43, 47, 60), (37, 60, 47), (47, 43, 29), (60, 37, 61), (61, 62, 60), (34, 60, 62), (62, 61, 32), (34, 62, 26), (62, 32, 26), (41, 32, 61), (61, 48, 41), (28, 41, 48), (48, 61, 37), (35, 44, 1), (44, 29, 1), (29, 43, 1), (43, 34, 1), (68, 10, 87), (87, 64, 68), (1, 68, 64), (64, 87, 8), (88, 8, 87), (87, 89, 88), (9, 88, 89), (89, 87, 10), (67, 2, 66), (66, 89, 67), (10, 67, 89), (89, 66, 9), (88, 9, 65), (65, 63, 88), (8, 88, 63), (65, 0, 63), (90, 11, 69), (69, 64, 90), (8, 90, 64), (64, 69, 1), (9, 66, 13), (66, 2, 13), (0, 65, 12), (65, 9, 12), (91, 14, 71), (71, 69, 91), (11, 91, 69), (69, 71, 1), (92, 16, 73), (73, 67, 92), (10, 92, 67), (67, 73, 2), (92, 10, 93), (93, 94, 92), (16, 92, 94), (94, 93, 15), (72, 4, 74), (74, 94, 72), (15, 72, 94), (94, 74, 16), (17, 76, 18), (76, 5, 18), (2, 75, 13), (75, 17, 13), (77, 19, 95), (95, 70, 77), (6, 77, 70), (70, 95, 14), (78, 4, 72), (72, 96, 78), (19, 78, 96), (96, 72, 15), (79, 20, 97), (97, 74, 79), (4, 79, 74), (74, 97, 16), (98, 16, 97), (97, 99, 98), (17, 98, 99), (99, 97, 20), (80, 5, 76), (76, 99, 80), (20, 80, 99), (99, 76, 17), (98, 17, 75), (75, 73, 98), (16, 98, 73), (73, 75, 2), (100, 23, 83), (83, 78, 100), (19, 100, 78), (78, 83, 4), (100, 19, 101), (101, 102, 100), (23, 100, 102), (102, 101, 22), (82, 7, 84), (84, 102, 82), (22, 82, 102), (102, 84, 23), (81, 22, 101), (101, 77, 81), (6, 81, 77), (77, 101, 19), (103, 24, 85), (85, 80, 103), (20, 103, 80), (80, 85, 5), (103, 20, 104), (104, 105, 103), (24, 103, 105), (105, 104, 23), (84, 7, 86), (86, 105, 84), (23, 84, 105), (105, 86, 24), (83, 23, 104), (104, 79, 83), (4, 83, 79), (79, 104, 20), (5, 85, 21), (85, 24, 21), (14, 95, 25), (95, 19, 25), (1, 71, 25), (71, 14, 25), (10, 68, 26), (68, 1, 26), (19, 96, 31), (96, 15, 31), (15, 93, 33), (93, 10, 33), (52, 106, 33), (106, 15, 33), (15, 106, 31), (106, 52, 31)])
me_sphere.use_remesh_preserve_volume = False
me_sphere.use_remesh_preserve_attributes = False
me_sphere.use_mirror_vertex_groups = False
me_sphere.update()
me_plane = bpy.data.meshes.new('Plane')
me_plane.from_pydata([(4.25, 4.06, 0.0), (4.25, -4.25, 0.0), (-4.06, -4.25, 0.0), (-4.06, 4.06, 0.0)], [], [(0, 3, 2, 1)])
me_plane.materials.append(mat_transparent)
me_plane.use_remesh_preserve_volume = False
me_plane.use_remesh_preserve_attributes = False
me_plane.use_mirror_vertex_groups = False
me_plane.update()

# ---- objects
ob_plane_033 = bpy.data.objects.new('Plane.033', me_plane_068)
ob_plane_032 = bpy.data.objects.new('Plane.032', me_plane_067)
ob_cube_002 = bpy.data.objects.new('Cube.002', me_cube_004)
ob_cube_001 = bpy.data.objects.new('Cube.001', me_cube_003)
ob_plane_030 = bpy.data.objects.new('Plane.030', me_plane_066)
ob_plane_029 = bpy.data.objects.new('Plane.029', me_plane_065)
ob_plane_028 = bpy.data.objects.new('Plane.028', me_plane_064)
ob_plane_027 = bpy.data.objects.new('Plane.027', me_plane_063)
ob_plane_026 = bpy.data.objects.new('Plane.026', me_plane_062)
ob_plane_025 = bpy.data.objects.new('Plane.025', me_plane_061)
ob_plane_024 = bpy.data.objects.new('Plane.024', me_plane_060)
ob_plane_023 = bpy.data.objects.new('Plane.023', me_plane_059)
ob_plane_022 = bpy.data.objects.new('Plane.022', me_plane_058)
ob_plane_021 = bpy.data.objects.new('Plane.021', me_plane_057)
ob_plane_020 = bpy.data.objects.new('Plane.020', me_plane_031)
ob_plane_018 = bpy.data.objects.new('Plane.018', me_plane_029)
ob_cube = bpy.data.objects.new('Cube', me_cube)
ob_plane_016 = bpy.data.objects.new('Plane.016', me_plane_028)
ob_plane_010 = bpy.data.objects.new('Plane.010', me_plane_026)
ob_plane_009 = bpy.data.objects.new('Plane.009', me_plane_025)
ob_plane_008 = bpy.data.objects.new('Plane.008', me_plane_024)
ob_plane_015 = bpy.data.objects.new('Plane.015', me_plane_020)
ob_plane_014 = bpy.data.objects.new('Plane.014', me_plane_015)
ob_plane_013 = bpy.data.objects.new('Plane.013', me_plane_014)
ob_plane_012 = bpy.data.objects.new('Plane.012', me_plane_013)
ob_plane_011 = bpy.data.objects.new('Plane.011', me_plane_012)
ob_plane_007 = bpy.data.objects.new('Plane.007', me_plane_004)
ob_plane_002 = bpy.data.objects.new('Plane.002', me_plane_002)
ob_plane_001 = bpy.data.objects.new('Plane.001', me_plane_001)
ob_plane_017 = bpy.data.objects.new('Plane.017', me_plane_055)
ob_plane_019 = bpy.data.objects.new('Plane.019', me_plane_052)
ob_plane_006 = bpy.data.objects.new('Plane.006', me_plane_018)
ob_plane_004 = bpy.data.objects.new('Plane.004', me_plane_010)
ob_plane_031 = bpy.data.objects.new('Plane.031', me_plane_048)
ob_plane_005 = bpy.data.objects.new('Plane.005', me_plane_005)
ob_plane_003 = bpy.data.objects.new('Plane.003', me_plane_003)
ob_camera = bpy.data.objects.new('Camera', cam_camera_001)
ob_sphere = bpy.data.objects.new('Sphere', me_sphere)
ob_lamp_001 = bpy.data.objects.new('Lamp.001', light_lamp)
ob_plane = bpy.data.objects.new('Plane', me_plane)

# ---- transforms, parenting, visibility, modifiers, constraints
ob_plane_033.location = (5.329e-15, -1.776e-15, 1.059e-22)
ob_plane_033.rotation_euler = (1.571, -4.263e-15, -6.283)
ob_plane_033.scale = (1.0, 1.0, -1.0)
ob_plane_033.lock_rotations_4d = False
ob_plane_033.empty_display_type = 'ARROWS'
ob_plane_033.color = (0.0, 0.0, 0.0, 1.0)
ob_plane_033.lineart.crease_threshold = 0.0
ob_plane_032.location = (5.329e-15, -1.776e-15, 1.059e-22)
ob_plane_032.rotation_euler = (1.571, -4.263e-15, -6.283)
ob_plane_032.scale = (1.0, 1.0, -1.0)
ob_plane_032.lock_rotations_4d = False
ob_plane_032.empty_display_type = 'ARROWS'
ob_plane_032.color = (0.0, 0.0, 0.0, 1.0)
ob_plane_032.lineart.crease_threshold = 0.0
ob_cube_002.location = (5.329e-15, -1.776e-15, 1.059e-22)
ob_cube_002.rotation_euler = (1.571, -1.658e-15, -4.712)
ob_cube_002.lock_rotations_4d = False
ob_cube_002.empty_display_type = 'ARROWS'
ob_cube_002.color = (0.0, 0.0, 0.0, 1.0)
ob_cube_002.lineart.crease_threshold = 0.0
ob_cube_001.location = (5.329e-15, -1.776e-15, 1.059e-22)
ob_cube_001.rotation_euler = (1.571, -1.658e-15, -4.712)
ob_cube_001.lock_rotations_4d = False
ob_cube_001.empty_display_type = 'ARROWS'
ob_cube_001.color = (0.0, 0.0, 0.0, 1.0)
ob_cube_001.lineart.crease_threshold = 0.0
ob_plane_030.location = (5.329e-15, -1.776e-15, 1.059e-22)
ob_plane_030.rotation_euler = (1.571, 3.316e-15, -7.854)
ob_plane_030.lock_rotations_4d = False
ob_plane_030.empty_display_type = 'ARROWS'
ob_plane_030.color = (0.0, 0.0, 0.0, 1.0)
ob_plane_030.lineart.crease_threshold = 0.0
ob_plane_029.location = (1.192e-07, -1.421e-14, -1.192e-07)
ob_plane_029.rotation_euler = (1.571, 3.316e-15, -7.854)
ob_plane_029.lock_rotations_4d = False
ob_plane_029.empty_display_type = 'ARROWS'
ob_plane_029.color = (0.0, 0.0, 0.0, 1.0)
ob_plane_029.lineart.crease_threshold = 0.0
ob_plane_028.location = (-5.96e-08, 7.105e-15, 1.192e-07)
ob_plane_028.rotation_euler = (1.571, 3.316e-15, -7.854)
ob_plane_028.lock_rotations_4d = False
ob_plane_028.empty_display_type = 'ARROWS'
ob_plane_028.color = (0.0, 0.0, 0.0, 1.0)
ob_plane_028.lineart.crease_threshold = 0.0
ob_plane_027.location = (5.329e-15, -1.776e-15, -1.421e-14)
ob_plane_027.rotation_euler = (1.571, -1.658e-15, -4.712)
ob_plane_027.scale = (-1.0, 1.0, 1.0)
ob_plane_027.lock_rotations_4d = False
ob_plane_027.empty_display_type = 'ARROWS'
ob_plane_027.color = (0.0, 0.0, 0.0, 1.0)
ob_plane_027.lineart.crease_threshold = 0.0
ob_plane_026.location = (4.263e-14, 2.384e-07, -1.421e-14)
ob_plane_026.rotation_euler = (1.571, -1.658e-15, -4.712)
ob_plane_026.scale = (-1.0, 1.0, 1.0)
ob_plane_026.lock_rotations_4d = False
ob_plane_026.empty_display_type = 'ARROWS'
ob_plane_026.color = (0.0, 0.0, 0.0, 1.0)
ob_plane_026.lineart.crease_threshold = 0.0
ob_plane_025.location = (5.329e-15, -1.776e-15, -1.421e-14)
ob_plane_025.rotation_euler = (1.571, -1.658e-15, -4.712)
ob_plane_025.scale = (-1.0, 1.0, 1.0)
ob_plane_025.lock_rotations_4d = False
ob_plane_025.empty_display_type = 'ARROWS'
ob_plane_025.color = (0.0, 0.0, 0.0, 1.0)
ob_plane_025.lineart.crease_threshold = 0.0
ob_plane_024.location = (5.329e-15, 1.243e-14, -1.421e-14)
ob_plane_024.rotation_euler = (1.571, -1.658e-15, -4.712)
ob_plane_024.scale = (-1.0, 1.0, 1.0)
ob_plane_024.lock_rotations_4d = False
ob_plane_024.empty_display_type = 'ARROWS'
ob_plane_024.color = (0.0, 0.0, 0.0, 1.0)
ob_plane_024.lineart.crease_threshold = 0.0
ob_plane_023.location = (5.329e-15, -1.776e-15, 1.059e-22)
ob_plane_023.rotation_euler = (1.571, -4.263e-15, -6.283)
ob_plane_023.scale = (-1.0, 1.0, 1.0)
ob_plane_023.lock_rotations_4d = False
ob_plane_023.empty_display_type = 'ARROWS'
ob_plane_023.color = (0.0, 0.0, 0.0, 1.0)
ob_plane_023.lineart.crease_threshold = 0.0
ob_plane_022.location = (5.329e-15, -1.776e-15, 1.059e-22)
ob_plane_022.rotation_euler = (1.571, -1.658e-15, -4.712)
ob_plane_022.scale = (-1.0, 1.0, 1.0)
ob_plane_022.lock_rotations_4d = False
ob_plane_022.empty_display_type = 'ARROWS'
ob_plane_022.color = (0.0, 0.0, 0.0, 1.0)
ob_plane_022.lineart.crease_threshold = 0.0
ob_plane_021.location = (-1.776e-15, -1.776e-15, -1.776e-15)
ob_plane_021.rotation_euler = (1.571, -1.658e-15, -4.712)
ob_plane_021.scale = (-1.0, 1.0, 1.0)
ob_plane_021.lock_rotations_4d = False
ob_plane_021.empty_display_type = 'ARROWS'
ob_plane_021.color = (0.0, 0.0, 0.0, 1.0)
ob_plane_021.lineart.crease_threshold = 0.0
ob_plane_020.location = (5.329e-15, -1.776e-15, 1.059e-22)
ob_plane_020.rotation_euler = (1.571, -4.263e-15, -6.283)
ob_plane_020.scale = (-1.0, 1.0, 1.0)
ob_plane_020.lock_rotations_4d = False
ob_plane_020.empty_display_type = 'ARROWS'
ob_plane_020.color = (0.0, 0.0, 0.0, 1.0)
ob_plane_020.lineart.crease_threshold = 0.0
ob_plane_018.location = (5.329e-15, -1.776e-15, 1.059e-22)
ob_plane_018.rotation_euler = (1.571, -1.658e-15, -4.712)
ob_plane_018.scale = (-1.0, 1.0, 1.0)
ob_plane_018.lock_rotations_4d = False
ob_plane_018.empty_display_type = 'ARROWS'
ob_plane_018.color = (0.0, 0.0, 0.0, 1.0)
ob_plane_018.lineart.crease_threshold = 0.0
ob_cube.location = (5.329e-15, -1.776e-15, 1.059e-22)
ob_cube.rotation_euler = (1.571, -1.658e-15, -4.712)
ob_cube.lock_rotations_4d = False
ob_cube.empty_display_type = 'ARROWS'
ob_cube.color = (0.0, 0.0, 0.0, 1.0)
ob_cube.lineart.crease_threshold = 0.0
ob_plane_016.location = (5.329e-15, -1.776e-15, 1.059e-22)
ob_plane_016.rotation_euler = (1.571, -1.658e-15, -4.712)
ob_plane_016.scale = (-1.0, 1.0, 1.0)
ob_plane_016.lock_rotations_4d = False
ob_plane_016.empty_display_type = 'ARROWS'
ob_plane_016.color = (0.0, 0.0, 0.0, 1.0)
ob_plane_016.lineart.crease_threshold = 0.0
ob_plane_010.location = (5.329e-15, -1.776e-15, 1.059e-22)
ob_plane_010.rotation_euler = (1.571, -1.658e-15, -4.712)
ob_plane_010.scale = (-1.0, 1.0, 1.0)
ob_plane_010.lock_rotations_4d = False
ob_plane_010.empty_display_type = 'ARROWS'
ob_plane_010.color = (0.0, 0.0, 0.0, 1.0)
ob_plane_010.lineart.crease_threshold = 0.0
ob_plane_009.location = (5.329e-15, -1.776e-15, 1.059e-22)
ob_plane_009.rotation_euler = (1.571, -1.658e-15, -4.712)
ob_plane_009.scale = (-1.0, 1.0, 1.0)
ob_plane_009.lock_rotations_4d = False
ob_plane_009.empty_display_type = 'ARROWS'
ob_plane_009.color = (0.0, 0.0, 0.0, 1.0)
ob_plane_009.lineart.crease_threshold = 0.0
ob_plane_008.location = (5.329e-15, -1.776e-15, 1.059e-22)
ob_plane_008.rotation_euler = (1.571, -1.658e-15, -4.712)
ob_plane_008.scale = (-1.0, 1.0, 1.0)
ob_plane_008.lock_rotations_4d = False
ob_plane_008.empty_display_type = 'ARROWS'
ob_plane_008.color = (0.0, 0.0, 0.0, 1.0)
ob_plane_008.lineart.crease_threshold = 0.0
ob_plane_015.location = (5.329e-15, -1.776e-15, 1.059e-22)
ob_plane_015.rotation_euler = (1.571, -1.658e-15, -4.712)
ob_plane_015.scale = (-1.0, 1.0, 1.0)
ob_plane_015.lock_rotations_4d = False
ob_plane_015.empty_display_type = 'ARROWS'
ob_plane_015.color = (0.0, 0.0, 0.0, 1.0)
ob_plane_015.lineart.crease_threshold = 0.0
ob_plane_014.location = (5.329e-15, -1.776e-15, 1.059e-22)
ob_plane_014.rotation_euler = (1.571, -1.658e-15, -4.712)
ob_plane_014.scale = (-1.0, 1.0, 1.0)
ob_plane_014.lock_rotations_4d = False
ob_plane_014.empty_display_type = 'ARROWS'
ob_plane_014.color = (0.0, 0.0, 0.0, 1.0)
ob_plane_014.lineart.crease_threshold = 0.0
ob_plane_013.location = (5.329e-15, -1.776e-15, 1.059e-22)
ob_plane_013.rotation_euler = (1.571, -4.263e-15, -6.283)
ob_plane_013.lock_rotations_4d = False
ob_plane_013.empty_display_type = 'ARROWS'
ob_plane_013.color = (0.0, 0.0, 0.0, 1.0)
ob_plane_013.lineart.crease_threshold = 0.0
ob_plane_012.location = (5.329e-15, -1.776e-15, 1.059e-22)
ob_plane_012.rotation_euler = (1.571, -4.263e-15, -6.283)
ob_plane_012.lock_rotations_4d = False
ob_plane_012.empty_display_type = 'ARROWS'
ob_plane_012.color = (0.0, 0.0, 0.0, 1.0)
ob_plane_012.lineart.crease_threshold = 0.0
ob_plane_011.location = (5.329e-15, -1.776e-15, 1.059e-22)
ob_plane_011.rotation_euler = (1.571, -4.263e-15, -6.283)
ob_plane_011.lock_rotations_4d = False
ob_plane_011.empty_display_type = 'ARROWS'
ob_plane_011.color = (0.0, 0.0, 0.0, 1.0)
ob_plane_011.lineart.crease_threshold = 0.0
ob_plane_007.location = (5.329e-15, -1.776e-15, 1.059e-22)
ob_plane_007.rotation_euler = (1.571, -1.658e-15, -4.712)
ob_plane_007.scale = (-1.0, 1.0, 1.0)
ob_plane_007.lock_rotations_4d = False
ob_plane_007.empty_display_type = 'ARROWS'
ob_plane_007.color = (0.0, 0.0, 0.0, 1.0)
ob_plane_007.lineart.crease_threshold = 0.0
ob_plane_002.location = (5.329e-15, -1.776e-15, 1.059e-22)
ob_plane_002.rotation_euler = (1.571, -1.658e-15, -4.712)
ob_plane_002.scale = (-1.0, 1.0, 1.0)
ob_plane_002.lock_rotations_4d = False
ob_plane_002.empty_display_type = 'ARROWS'
ob_plane_002.color = (0.0, 0.0, 0.0, 1.0)
ob_plane_002.lineart.crease_threshold = 0.0
ob_plane_001.location = (5.329e-15, -1.776e-15, 1.059e-22)
ob_plane_001.rotation_euler = (1.571, -1.658e-15, -4.712)
ob_plane_001.scale = (-1.0, 1.0, 1.0)
ob_plane_001.lock_rotations_4d = False
ob_plane_001.empty_display_type = 'ARROWS'
ob_plane_001.color = (0.0, 0.0, 0.0, 1.0)
ob_plane_001.lineart.crease_threshold = 0.0
ob_plane_017.location = (5.329e-15, -1.776e-15, 1.059e-22)
ob_plane_017.rotation_euler = (1.571, -1.658e-15, -4.712)
ob_plane_017.scale = (-1.0, 1.0, 1.0)
ob_plane_017.lock_rotations_4d = False
ob_plane_017.empty_display_type = 'ARROWS'
ob_plane_017.color = (0.0, 0.0, 0.0, 1.0)
ob_plane_017.lineart.crease_threshold = 0.0
ob_plane_019.location = (5.329e-15, -1.776e-15, 1.059e-22)
ob_plane_019.rotation_euler = (1.571, -1.658e-15, -4.712)
ob_plane_019.scale = (-1.0, 1.0, 1.0)
ob_plane_019.lock_rotations_4d = False
ob_plane_019.empty_display_type = 'ARROWS'
ob_plane_019.color = (0.0, 0.0, 0.0, 1.0)
ob_plane_019.lineart.crease_threshold = 0.0
ob_plane_006.location = (5.329e-15, -1.776e-15, 1.059e-22)
ob_plane_006.rotation_euler = (1.571, -1.658e-15, -4.712)
ob_plane_006.scale = (-1.0, 1.0, 1.0)
ob_plane_006.lock_rotations_4d = False
ob_plane_006.empty_display_type = 'ARROWS'
ob_plane_006.color = (0.0, 0.0, 0.0, 1.0)
ob_plane_006.lineart.crease_threshold = 0.0
ob_plane_004.location = (5.329e-15, -1.776e-15, 1.059e-22)
ob_plane_004.rotation_euler = (1.571, -1.658e-15, -4.712)
ob_plane_004.scale = (-1.0, 1.0, 1.0)
ob_plane_004.lock_rotations_4d = False
ob_plane_004.empty_display_type = 'ARROWS'
ob_plane_004.color = (0.0, 0.0, 0.0, 1.0)
ob_plane_004.lineart.crease_threshold = 0.0
ob_plane_031.location = (5.329e-15, -1.776e-15, 1.059e-22)
ob_plane_031.rotation_euler = (1.571, -1.658e-15, -4.712)
ob_plane_031.lock_rotations_4d = False
ob_plane_031.empty_display_type = 'ARROWS'
ob_plane_031.color = (0.0, 0.0, 0.0, 1.0)
ob_plane_031.lineart.crease_threshold = 0.0
ob_plane_005.location = (5.329e-15, -1.776e-15, 1.059e-22)
ob_plane_005.rotation_euler = (1.571, -1.658e-15, -4.712)
ob_plane_005.lock_rotations_4d = False
ob_plane_005.empty_display_type = 'ARROWS'
ob_plane_005.color = (0.0, 0.0, 0.0, 1.0)
ob_plane_005.lineart.crease_threshold = 0.0
ob_plane_003.location = (5.329e-15, -1.776e-15, 1.059e-22)
ob_plane_003.rotation_euler = (1.571, -1.658e-15, -4.712)
ob_plane_003.lock_rotations_4d = False
ob_plane_003.empty_display_type = 'ARROWS'
ob_plane_003.color = (0.0, 0.0, 0.0, 1.0)
ob_plane_003.lineart.crease_threshold = 0.0
ob_camera.location = (10.0, -10.0, 11.6)
ob_camera.rotation_euler = (1.047, 0.0, 0.7854)
ob_camera.lock_rotations_4d = False
ob_camera.empty_display_type = 'ARROWS'
ob_camera.color = (0.0, 0.0, 0.0, 1.0)
ob_camera.lineart.crease_threshold = 0.0
ob_sphere.location = (-0.02993, 0.1261, 0.07312)
ob_sphere.rotation_euler = (1.571, -0.0, 1.571)
ob_sphere.lock_rotations_4d = False
ob_sphere.empty_display_type = 'ARROWS'
ob_sphere.color = (0.0, 0.0, 0.0, 1.0)
ob_sphere.show_instancer_for_render = False
ob_sphere.instance_type = 'VERTS'
ob_sphere.use_instance_vertices_rotation = True
ob_sphere.lineart.crease_threshold = 0.0
ob_lamp_001.parent = ob_sphere
ob_lamp_001.matrix_parent_inverse = Matrix(((-4.371e-08, 1.0, -2.118e-22, -0.1261), (4.371e-08, 1.911e-15, 1.0, -0.07312), (1.0, 4.371e-08, -4.371e-08, 0.02993), (0.0, 0.0, 0.0, 1.0)))
ob_lamp_001.location = (-0.02993, 0.1261, 0.07312)
ob_lamp_001.rotation_euler = (1.571, -0.0, 1.571)
ob_lamp_001.lock_rotations_4d = False
ob_lamp_001.empty_display_type = 'ARROWS'
ob_lamp_001.color = (0.0, 0.0, 0.0, 1.0)
ob_lamp_001.lineart.crease_threshold = 0.0
ob_plane.location = (0.0003072, 0.0003849, 0.0001214)
ob_plane.lock_rotations_4d = False
ob_plane.empty_display_type = 'ARROWS'
ob_plane.color = (0.0, 0.0, 0.0, 1.0)
ob_plane.lineart.crease_threshold = 0.0

# ---- collection membership
col_collection_1.objects.link(ob_plane_033)
col_collection_1.objects.link(ob_plane_032)
col_collection_1.objects.link(ob_cube_002)
col_collection_1.objects.link(ob_cube_001)
col_collection_1.objects.link(ob_plane_030)
col_collection_1.objects.link(ob_plane_029)
col_collection_1.objects.link(ob_plane_028)
col_collection_1.objects.link(ob_plane_027)
col_collection_1.objects.link(ob_plane_026)
col_collection_1.objects.link(ob_plane_025)
col_collection_1.objects.link(ob_plane_024)
col_collection_1.objects.link(ob_plane_023)
col_collection_1.objects.link(ob_plane_022)
col_collection_1.objects.link(ob_plane_021)
col_collection_1.objects.link(ob_plane_020)
col_collection_1.objects.link(ob_plane_018)
col_collection_1.objects.link(ob_cube)
col_collection_1.objects.link(ob_plane_016)
col_collection_1.objects.link(ob_plane_010)
col_collection_1.objects.link(ob_plane_009)
col_collection_1.objects.link(ob_plane_008)
col_collection_1.objects.link(ob_plane_015)
col_collection_1.objects.link(ob_plane_014)
col_collection_1.objects.link(ob_plane_013)
col_collection_1.objects.link(ob_plane_012)
col_collection_1.objects.link(ob_plane_011)
col_collection_1.objects.link(ob_plane_007)
col_collection_1.objects.link(ob_plane_002)
col_collection_1.objects.link(ob_plane_001)
col_collection_1.objects.link(ob_plane_017)
col_collection_1.objects.link(ob_plane_019)
col_collection_1.objects.link(ob_plane_006)
col_collection_1.objects.link(ob_plane_004)
col_collection_1.objects.link(ob_plane_031)
col_collection_1.objects.link(ob_plane_005)
col_collection_1.objects.link(ob_plane_003)
col_collection_2.objects.link(ob_camera)
col_collection_3.objects.link(ob_sphere)
col_collection_3.objects.link(ob_lamp_001)
col_collection_4.objects.link(ob_plane)

# ---- scene / render settings (as saved in the file)
scene.camera = ob_camera
scene.frame_start = 1; scene.frame_end = 250; scene.frame_set(11)
scene.render.engine = 'BLENDER_EEVEE_NEXT'
scene.render.image_settings.color_mode = 'RGB'
scene.render.image_settings.compression = 90
scene.render.resolution_x = 128
scene.render.resolution_y = 128
scene.render.pixel_aspect_x = 100.0
scene.render.pixel_aspect_y = 100.0
scene.render.fps = 25
scene.render.dither_intensity = 0.0
scene.render.use_compositing = False
scene.render.use_sequencer = False
scene.render.bake_margin = 2
scene.render.bake_bias = 0.0
scene.render.use_stamp_time = False
scene.render.use_stamp_date = False
scene.render.use_stamp_frame = False
scene.render.use_stamp_camera = False
scene.render.use_stamp_scene = False
scene.render.use_stamp_filename = False
scene.render.use_stamp_render_time = False
scene.render.stamp_font_size = 0
scene.cycles.use_denoising = False
scene.cycles.samples = 10
scene.cycles.sampling_pattern = 'TABULATED_SOBOL'
scene.cycles.light_sampling_threshold = 0.0
scene.cycles.use_adaptive_sampling = False
scene.cycles.use_light_tree = False
scene.cycles.blur_glossy = 0.0
scene.cycles.volume_bounces = 1
scene.cycles.pixel_filter_type = 'GAUSSIAN'
scene.cycles.sample_clamp_indirect = 0.0
scene.view_settings.view_transform = 'Raw'
bpy.context.view_layer.update()

